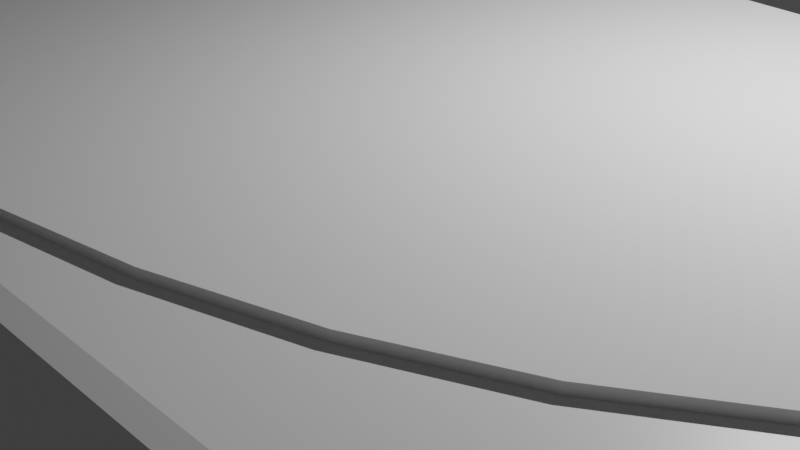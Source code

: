 # Source: rimokonnuntitled.blend  (saved by Blender 2.93.21; exported with 4.5.12 LTS)
import bpy
from mathutils import Matrix  # noqa: F401  (used for matrix-valued properties, if any)

bpy.ops.wm.read_factory_settings(use_empty=True)
scene = bpy.context.scene
scene.name = 'Scene'

# ---- collections
col_collection = bpy.data.collections.new('Collection'); scene.collection.children.link(col_collection)

# ---- materials (node trees are filled in below, after node groups)
mat_material = bpy.data.materials.new('Material')
mat_material.alpha_threshold = 0.0
mat_material.use_transparent_shadow = False
mat_material.line_color = (0.0, 0.0, 0.0, 1.0)

# ---- node groups
ng_auto_smooth = bpy.data.node_groups.new('Auto Smooth', 'GeometryNodeTree')
_s = ng_auto_smooth.interface.new_socket(name='Geometry', in_out='OUTPUT', socket_type='NodeSocketGeometry')
_s = ng_auto_smooth.interface.new_socket(name='Geometry', in_out='INPUT', socket_type='NodeSocketGeometry')
_s = ng_auto_smooth.interface.new_socket(name='Angle', in_out='INPUT', socket_type='NodeSocketFloat')
_s.subtype = 'ANGLE'
_s.min_value = 0.0
_s.max_value = 3.142
ng_auto_smooth.is_modifier = True
_N = ng_auto_smooth.nodes; _L = ng_auto_smooth.links
n0 = _N.new('NodeGroupOutput'); n0.name = 'Group Output'; n0.location = (480, -100)
n1 = _N.new('NodeGroupInput'); n1.name = 'Group Input'; n1.location = (-420, -300)
n2 = _N.new('NodeGroupInput'); n2.name = 'Group Input.001'; n2.location = (-60, -100)
n3 = _N.new('GeometryNodeSetShadeSmooth'); n3.name = 'Set Shade Smooth'; n3.location = (120, -100)
n3.domain = 'EDGE'
n4 = _N.new('GeometryNodeSetShadeSmooth'); n4.name = 'Set Shade Smooth.001'; n4.location = (300, -100)
n5 = _N.new('GeometryNodeInputMeshEdgeAngle'); n5.name = 'Edge Angle'; n5.location = (-420, -220)
n6 = _N.new('GeometryNodeInputEdgeSmooth'); n6.name = 'Is Edge Smooth'; n6.location = (-60, -160)
n7 = _N.new('GeometryNodeInputShadeSmooth'); n7.name = 'Is Face Smooth'; n7.location = (-240, -340)
n8 = _N.new('FunctionNodeBooleanMath'); n8.name = 'Boolean Math'; n8.location = (-60, -220)
n9 = _N.new('FunctionNodeCompare'); n9.name = 'Compare'; n9.location = (-240, -180)
n9.operation = 'LESS_EQUAL'
_L.new(n5.outputs[0], n9.inputs[0])
_L.new(n4.outputs[0], n0.inputs[0])
_L.new(n1.outputs[1], n9.inputs[1])
_L.new(n9.outputs[0], n8.inputs[0])
_L.new(n7.outputs[0], n8.inputs[1])
_L.new(n2.outputs[0], n3.inputs[0])
_L.new(n6.outputs[0], n3.inputs[1])
_L.new(n3.outputs[0], n4.inputs[0])
_L.new(n8.outputs[0], n3.inputs[2])
n0.is_active_output = True

# ---- material node trees
mat_material.use_nodes = True; mat_material.node_tree.nodes.clear()
_N = mat_material.node_tree.nodes; _L = mat_material.node_tree.links
n0 = _N.new('ShaderNodeOutputMaterial'); n0.name = 'Material Output'; n0.location = (300, 300)
n1 = _N.new('ShaderNodeBsdfPrincipled'); n1.name = 'Principled BSDF'; n1.location = (10, 300)
n1.distribution = 'GGX'
n1.subsurface_method = 'BURLEY'
n1.inputs[2].default_value = 0.4
n1.inputs[3].default_value = 1.45
n1.inputs[27].default_value = (0.0, 0.0, 0.0, 1.0)
n1.inputs[28].default_value = 1.0
_L.new(n1.outputs[0], n0.inputs[0])
n0.is_active_output = True

# ---- world
world_world = bpy.data.worlds.new('World'); scene.world = world_world
world_world.use_nodes = True; world_world.node_tree.nodes.clear()
_N = world_world.node_tree.nodes; _L = world_world.node_tree.links
n0 = _N.new('ShaderNodeOutputWorld'); n0.name = 'World Output'; n0.location = (300, 300)
n1 = _N.new('ShaderNodeBackground'); n1.name = 'Background'; n1.location = (10, 300)
n1.inputs[0].default_value = (0.05088, 0.05088, 0.05088, 1.0)
_L.new(n1.outputs[0], n0.inputs[0])
n0.is_active_output = True
world_world.color = (0.05088, 0.05088, 0.05088)
world_world.use_sun_shadow = False
world_world.sun_shadow_jitter_overblur = 0.0

# ---- cameras
cam_camera = bpy.data.cameras.new('Camera')
cam_camera.clip_end = 100.0
cam_camera.ortho_scale = 7.314

# ---- lights
light_light = bpy.data.lights.new('Light', 'POINT')
light_light.transmission_factor = 0.0
light_light.energy = 1000.0
light_light.shadow_soft_size = 0.1
light_light.shadow_maximum_resolution = 0.006
light_light.use_absolute_resolution = True

# ---- meshes
me_cube = bpy.data.meshes.new('Cube')
me_cube.from_pydata([(0.9604, 1.0, 0.9604), (0.9604, 0.9604, 1.0), (1.0, 0.9604, 0.9604), (0.9604, 0.9604, -1.0), (0.9604, 1.0, -0.9604), (1.0, 0.9604, -0.9604), (1.0, -0.9604, 0.9604), (0.9604, -0.9604, 1.0), (0.9604, -1.0, 0.9604), (1.0, -0.9604, -0.9604), (0.9604, -1.0, -0.9604), (0.9604, -0.9604, -1.0), (-0.9604, 1.0, 0.9604), (-1.0, 0.9604, 0.9604), (-0.9604, 0.9604, 1.0), (-1.0, 0.9604, -0.9604), (-0.9604, 1.0, -0.9604), (-0.9604, 0.9604, -1.0), (-1.0, -0.9604, 0.9604), (-0.9604, -1.0, 0.9604), (-0.9604, -0.9604, 1.0), (-0.9604, -0.9604, -1.0), (-0.9604, -1.0, -0.9604), (-1.0, -0.9604, -0.9604)], [], [(17, 3, 11, 21), (23, 18, 13, 15), (10, 8, 19, 22), (1, 14, 20, 7), (5, 2, 6, 9), (0, 1, 2), (3, 4, 5), (6, 7, 8), (9, 10, 11), (12, 13, 14), (15, 16, 17), (18, 19, 20), (21, 22, 23), (17, 21, 23, 15), (3, 17, 16, 4), (2, 5, 4, 0), (22, 19, 18, 23), (8, 10, 9, 6), (12, 16, 15, 13), (7, 20, 19, 8), (1, 7, 6, 2), (21, 11, 10, 22), (20, 14, 13, 18), (14, 1, 0, 12), (11, 3, 5, 9), (16, 12, 0, 4)])
me_cube.polygons.foreach_set('use_smooth', [True] * 26)
_uv = me_cube.uv_layers.new(name='UVMap')
_uv.uv.foreach_set('vector', [0.1299, 0.5049, 0.3701, 0.5049, 0.3701, 0.7451, 0.1299, 0.7451, 0.3799, 0.004946, 0.6201, 0.004946, 0.6201, 0.2451, 0.3799, 0.2451, 0.3799, 0.7549, 0.6201, 0.7549, 0.6201, 0.9951, 0.3799, 0.9951, 0.6299, 0.5049, 0.8701, 0.5049, 0.8701, 0.7451, 0.6299, 0.7451, 0.3799, 0.5049, 0.6201, 0.5049, 0.6201, 0.7451, 0.3799, 0.7451, 0.6201, 0.4951, 0.625, 0.4951, 0.6201, 0.5, 0.3701, 0.5049, 0.3701, 0.5, 0.375, 0.5049, 0.6201, 0.7451, 0.625, 0.7451, 0.6201, 0.75, 0.3799, 0.75, 0.375, 0.7549, 0.375, 0.7549, 0.6201, 0.25, 0.6201, 0.25, 0.625, 0.2451, 0.3799, 0.2451, 0.3799, 0.25, 0.375, 0.2451, 0.6201, 0.004946, 0.6201, 0.0, 0.625, 0.004946, 0.1299, 0.7451, 0.1299, 0.75, 0.125, 0.7451, 0.1299, 0.5049, 0.1299, 0.7451, 0.125, 0.7451, 0.125, 0.5049, 0.3701, 0.5049, 0.1299, 0.5049, 0.1299, 0.5, 0.3701, 0.5, 0.6201, 0.5049, 0.3799, 0.5049, 0.3799, 0.4951, 0.6201, 0.4951, 0.3799, 0.0, 0.6201, 0.0, 0.6201, 0.004946, 0.3799, 0.004946, 0.6201, 0.7549, 0.3799, 0.7549, 0.3799, 0.7451, 0.6201, 0.7451, 0.6201, 0.2549, 0.3799, 0.2549, 0.3799, 0.2451, 0.6201, 0.2451, 0.625, 0.7549, 0.625, 0.9951, 0.6201, 0.9951, 0.6201, 0.7549, 0.6299, 0.5049, 0.6299, 0.7451, 0.6201, 0.7451, 0.6201, 0.5049, 0.1299, 0.7451, 0.3701, 0.7451, 0.3701, 0.75, 0.1299, 0.75, 0.625, 0.004946, 0.625, 0.2451, 0.6201, 0.2451, 0.6201, 0.004946, 0.625, 0.2549, 0.625, 0.4951, 0.6201, 0.4951, 0.6201, 0.2549, 0.3701, 0.7451, 0.3701, 0.5049, 0.3799, 0.5049, 0.3799, 0.7451, 0.3799, 0.2549, 0.6201, 0.2549, 0.6201, 0.4951, 0.3799, 0.4951])
me_cube.materials.append(mat_material)
me_cube.use_remesh_preserve_volume = False
me_cube.use_remesh_preserve_attributes = False
me_cube.use_mirror_vertex_groups = False
me_cube.update()
me_x = bpy.data.meshes.new('立方体')
me_x.from_pydata([(-1.0, -1.0, -1.0), (-1.0, -1.0, 1.0), (-1.0, 0.3, -1.0), (-0.3, 0.3, -1.0), (-0.3, 0.9671, -1.0), (-0.2869, 1.0, -0.9814), (-0.2671, 1.0, -1.0), (-0.3004, 0.9869, -0.9814), (-0.2869, 1.0, 0.9687), (-0.3, 0.9672, 0.9687), (-0.2869, 0.9687, 1.0), (-0.2697, 1.002, 1.002), (-0.3004, 0.9687, 0.9869), (-0.2687, 0.9687, 1.0), (-0.2687, 1.0, 0.9869), (-0.3024, 1.002, 0.9697), (-0.3004, 0.9869, 0.9687), (-0.3024, 0.9697, 1.002), (-0.2687, 0.9869, 1.0), (-0.2672, 1.0, 0.9687), (-0.2776, -0.9869, -1.0), (-0.2687, -1.0, -0.9687), (-0.3004, -0.9869, -0.9776), (-0.3, -0.9687, -1.0), (-0.2641, -1.0, -0.9869), (-0.2869, -1.0, -0.9641), (-0.3004, -0.9869, 0.9687), (-0.2687, -1.0, 0.9687), (-0.2687, -0.9869, 1.0), (-0.3024, -0.9697, 1.002), (-0.2687, -1.0, 0.9869), (-0.2687, -0.9687, 1.0), (-0.3004, -0.9687, 0.9869), (-0.3024, -1.002, 0.9697), (-0.2869, -1.0, 0.9687), (-0.2697, -1.002, 1.002), (-0.2869, -0.9687, 1.0), (-0.3, -0.9687, 0.9687), (0.3187, 1.0, 0.9869), (0.3187, 0.9687, 1.0), (0.3504, 0.9687, 0.9869), (0.3524, 1.002, 0.9697), (0.3369, 0.9687, 1.0), (0.35, 0.9672, 0.9687), (0.3369, 1.0, 0.9687), (0.3197, 1.002, 1.002), (0.3187, 0.9869, 1.0), (0.3524, 0.9697, 1.002), (0.3504, 0.9869, 0.9687), (0.3172, 1.0, 0.9687), (0.3187, -1.0, -0.9869), (0.3187, -0.9687, -1.0), (0.3504, -0.9687, -0.9869), (0.3524, -1.002, -0.9697), (0.3369, -0.9687, -1.0), (0.35, -0.9687, -0.9687), (0.3369, -1.0, -0.9687), (0.3197, -1.002, -1.002), (0.3187, -0.9869, -1.0), (0.3524, -0.9697, -1.002), (0.3504, -0.9869, -0.9687), (0.3187, -1.0, -0.9687), (0.3171, 1.0, -1.0), (0.3504, 0.9869, -0.9814), (0.35, 0.9671, -1.0), (0.3369, 1.0, -0.9814), (0.3504, -0.9687, 0.9869), (0.3187, -0.9687, 1.0), (0.3187, -1.0, 0.9869), (0.3524, -1.002, 0.9697), (0.3187, -0.9869, 1.0), (0.3187, -1.0, 0.9687), (0.3504, -0.9869, 0.9687), (0.3524, -0.9697, 1.002), (0.3369, -0.9687, 1.0), (0.3197, -1.002, 1.002), (0.3369, -1.0, 0.9687), (0.35, -0.9687, 0.9687), (-0.9687, 0.2687, 1.0), (-0.9776, 0.3004, 0.9869), (-1.0, 0.2776, 0.9869), (-0.9641, 0.2869, 1.0), (-1.0, 0.3, 0.9687), (-0.9869, 0.2641, 1.0), (0.9869, 0.3004, -0.9687), (1.0, 0.2687, -0.9687), (0.9869, 0.2687, -1.0), (0.9697, 0.3024, -1.002), (1.0, 0.2687, -0.9869), (0.9687, 0.2658, -1.0), (0.9687, 0.3004, -0.9869), (1.002, 0.3024, -0.9697), (1.0, 0.2869, -0.9687), (1.002, 0.2697, -1.002), (0.9687, 0.2869, -1.0), (0.9687, 0.3, -0.9655), (1.0, 0.2869, 0.9687), (0.9687, 0.3, 0.9687), (0.9687, 0.2869, 1.0), (1.002, 0.2697, 1.002), (0.9687, 0.3004, 0.9869), (0.9687, 0.2687, 1.0), (1.0, 0.2687, 0.9869), (1.002, 0.3024, 0.9697), (0.9869, 0.3004, 0.9687), (0.9697, 0.3024, 1.002), (0.9869, 0.2687, 1.0), (1.0, 0.2687, 0.9687), (-0.2869, 0.3359, 1.0), (-0.3, 0.3, 0.9687), (-0.3359, 0.2869, 1.0), (-0.3, 0.3, 1.01), (-0.3224, 0.3004, 0.9869), (-0.3313, 0.2687, 1.0), (-0.2942, 0.2687, 1.0), (-0.2769, 0.3004, 0.9869), (-0.3058, 0.2687, 1.0), (-0.2687, 0.2687, 1.0), (-0.2687, 0.3058, 1.0), (-0.3058, 0.3058, 1.0), (-0.3004, 0.3224, 0.9869), (-0.3004, 0.2769, 0.9869), (-0.2687, 0.2942, 1.0), (-0.2687, 0.3313, 1.0), (0.3504, 0.3224, 0.9869), (0.3187, 0.3313, 1.0), (0.3187, 0.2942, 1.0), (0.3504, 0.2769, 0.9869), (0.3187, 0.3058, 1.0), (0.3187, 0.2687, 1.0), (0.3558, 0.2687, 1.0), (0.3558, 0.3058, 1.0), (0.3442, 0.2687, 1.0), (0.3813, 0.2687, 1.0), (0.3724, 0.3004, 0.9869), (0.3269, 0.3004, 0.9869), (0.3369, 0.3359, 1.0), (0.35, 0.3, 1.01), (0.3859, 0.2869, 1.0), (0.35, 0.3, 0.9687), (0.35, 0.3, -0.9653), (0.3686, 0.2869, -1.0), (0.35, 0.3, -1.014), (0.3686, 0.3004, -0.9869), (0.3496, 0.2657, -1.0), (0.3348, 0.3176, -0.9848), (0.315, 0.3, -1.0), (0.3635, 0.3, -1.0), (0.3348, 0.2824, -0.9848), (0.35, 0.335, -1.0), (-0.9776, -0.4019, -1.0), (-0.9687, -0.415, -0.9663), (-1.0, -0.4019, -0.9776), (-1.0, -0.3812, -1.0), (-0.9641, -0.4154, -0.9869), (-0.9869, -0.4154, -0.9641), (0.9869, -0.4154, 0.9687), (1.0, -0.3837, 0.9687), (0.9869, -0.3837, 1.0), (0.9697, -0.4174, 1.002), (1.0, -0.3837, 0.9869), (0.9687, -0.3837, 1.0), (0.9687, -0.4154, 0.9869), (1.002, -0.4174, 0.9697), (1.0, -0.4019, 0.9687), (1.002, -0.3847, 1.002), (0.9687, -0.4019, 1.0), (0.9687, -0.415, 0.9687), (-0.3004, -0.4374, 0.9869), (-0.2687, -0.4463, 1.0), (-0.2687, -0.4092, 1.0), (-0.3004, -0.3919, 0.9869), (-0.2687, -0.4208, 1.0), (-0.2687, -0.3837, 1.0), (-0.3058, -0.3837, 1.0), (-0.3058, -0.4208, 1.0), (-0.2942, -0.3837, 1.0), (-0.3313, -0.3837, 1.0), (-0.3224, -0.4154, 0.9869), (-0.2769, -0.4154, 0.9869), (-0.2869, -0.4509, 1.0), (-0.3, -0.415, 1.01), (-0.3359, -0.4019, 1.0), (-0.3, -0.415, 0.9687), (-0.3, -0.415, -0.9662), (-0.3186, -0.4019, -1.0), (-0.3, -0.415, -1.014), (-0.3186, -0.4154, -0.9869), (-0.3, -0.381, -1.0), (-0.2848, -0.4326, -0.9848), (-0.2658, -0.4146, -1.0), (-0.3135, -0.415, -1.0), (-0.2848, -0.3974, -0.9848), (-0.3, -0.449, -1.0), (0.3369, -0.4463, 1.0), (0.35, -0.4463, 0.9687), (0.3631, -0.4146, 0.9687), (0.35, -0.4126, 1.002), (0.3496, -0.4281, 0.9687), (0.3813, -0.415, 0.9687), (0.3813, -0.4019, 1.0), (0.3476, -0.415, 1.002), (0.3813, -0.4154, 0.9869), (0.3813, -0.3837, 1.0), (0.3442, -0.3837, 1.0), (0.3442, -0.4154, 0.9869), (0.3558, -0.3837, 1.0), (0.3187, -0.3837, 1.0), (0.3187, -0.4208, 1.0), (0.3558, -0.4208, 1.0), (0.3504, -0.4463, 0.9869), (0.3504, -0.4092, 0.9869), (0.3187, -0.4092, 1.0), (0.3187, -0.4463, 1.0), (0.3631, -0.4146, -0.9687), (0.35, -0.4463, -0.9687), (0.3369, -0.4337, -1.0), (0.3558, -0.3982, -0.9952), (0.3504, -0.4607, -0.9869), (0.3187, -0.3837, -1.0), (0.3957, -0.4154, -0.9869), (0.3784, -0.4434, -0.9726), (0.3496, -0.4281, -0.9687), (0.3332, -0.4208, -0.9952), (0.3687, -0.4019, -1.0), (0.3813, -0.415, -0.9687), (-0.9687, -0.4154, 0.9869), (-0.9687, -0.3837, 1.0), (-1.0, -0.3837, 0.9869), (-1.002, -0.4174, 0.9697), (-0.9869, -0.3837, 1.0), (-1.0, -0.3813, 0.9687), (-0.9869, -0.4154, 0.9687), (-0.9697, -0.4174, 1.002), (-0.9687, -0.4019, 1.0), (-1.002, -0.3847, 1.002), (-1.0, -0.4019, 0.9687), (-0.9687, -0.415, 0.9687), (0.9869, -0.3837, -1.0), (1.0, -0.3837, -0.9687), (0.9869, -0.4154, -0.9687), (0.9697, -0.4174, -1.002), (1.0, -0.4019, -0.9687), (0.9687, -0.415, -0.9687), (0.9687, -0.4019, -1.0), (1.002, -0.3847, -1.002), (1.0, -0.3837, -0.9869), (1.002, -0.4174, -0.9697), (0.9687, -0.4154, -0.9869), (0.9687, -0.3837, -1.0)], [(0, 1)], [(53, 57, 59), (29, 33, 35), (41, 45, 47), (6, 19, 49, 62), (11, 15, 17), (193, 190, 219, 51, 23), (90, 143, 141, 94), (164, 242, 240, 156), (127, 131, 135, 137), (2, 3, 188, 153), (185, 150, 154, 187), (104, 84, 92, 96), (99, 103, 105), (171, 175, 179, 181), (37, 183, 184, 193, 23), (153, 231, 82, 2), (111, 115, 119, 121), (210, 66, 74, 194), (24, 50, 58, 20), (3, 2, 82, 109), (139, 97, 95, 140), (10, 108, 120, 12), (68, 30, 28, 70), (40, 124, 136, 42), (216, 54, 52, 218), (228, 80, 83, 230), (246, 88, 86, 238), (134, 100, 98, 138), (114, 176, 174, 116), (130, 206, 204, 132), (3, 146, 144, 219, 190, 188), (200, 166, 162, 202), (170, 212, 208, 172), (197, 201, 205, 209, 211), (196, 214, 222, 198), (244, 224, 220, 248), (241, 245, 247), (180, 36, 32, 168), (213, 169, 31, 67), (61, 71, 27, 21), (4, 3, 109, 9), (39, 13, 123, 125), (34, 25, 22, 26), (55, 215, 195, 77), (69, 73, 75), (72, 60, 56, 76), (64, 43, 139, 140, 149), (79, 112, 110, 81), (239, 85, 107, 157), (14, 38, 46, 18), (44, 65, 63, 48), (102, 160, 158, 106), (129, 117, 173, 207), (113, 78, 227, 177), (144, 89, 249, 219), (101, 133, 203, 161), (118, 128, 126, 122), (142, 145, 147, 148), (237, 151, 184, 183), (199, 225, 243, 167), (232, 155, 152, 236), (234, 182, 178, 226), (186, 189, 191, 192), (229, 233, 235), (159, 163, 165), (217, 221, 223), (87, 91, 93), (16, 7, 5, 8), (8, 9, 10, 11), (12, 13, 14, 15), (16, 17, 18, 19), (20, 21, 22), (23, 24, 25), (26, 27, 28, 29), (30, 31, 32, 33), (34, 35, 36, 37), (38, 39, 40, 41), (42, 43, 44, 45), (46, 47, 48, 49), (50, 51, 52, 53), (54, 55, 56, 57), (58, 59, 60, 61), (66, 67, 68, 69), (70, 71, 72, 73), (74, 75, 76, 77), (78, 79, 80), (81, 82, 83), (84, 85, 86, 87), (88, 89, 90, 91), (92, 93, 94, 95), (96, 97, 98, 99), (100, 101, 102, 103), (104, 105, 106, 107), (108, 109, 110, 111), (112, 113, 114, 115), (116, 117, 118, 119), (120, 121, 122, 123), (124, 125, 126, 127), (128, 129, 130, 131), (132, 133, 134, 135), (136, 137, 138, 139), (140, 141, 142), (143, 144, 145), (150, 151, 152), (153, 154, 155), (156, 157, 158, 159), (160, 161, 162, 163), (164, 165, 166, 167), (168, 169, 170, 171), (172, 173, 174, 175), (176, 177, 178, 179), (180, 181, 182, 183), (184, 185, 186), (187, 188, 189), (194, 195, 196, 197), (198, 199, 200, 201), (202, 203, 204, 205), (206, 207, 208, 209), (210, 211, 212, 213), (214, 215, 216, 217), (218, 219, 220, 221), (222, 223, 224, 225), (226, 227, 228, 229), (230, 231, 232, 233), (234, 235, 236, 237), (238, 239, 240, 241), (242, 243, 244, 245), (246, 247, 248, 249), (16, 8, 11, 17), (10, 12, 15, 11), (14, 18, 17, 15), (34, 26, 29, 35), (28, 30, 33, 29), (32, 36, 35, 33), (46, 38, 41, 47), (40, 42, 45, 41), (44, 48, 47, 45), (58, 50, 53, 59), (52, 54, 57, 53), (56, 60, 59, 57), (74, 66, 69, 75), (68, 70, 73, 69), (72, 76, 75, 73), (92, 84, 87, 93), (86, 88, 91, 87), (90, 94, 93, 91), (104, 96, 99, 105), (98, 100, 103, 99), (102, 106, 105, 103), (120, 108, 111, 121), (110, 112, 115, 111), (114, 116, 119, 115), (118, 122, 121, 119), (136, 124, 127, 137), (126, 128, 131, 127), (130, 132, 135, 131), (134, 138, 137, 135), (149, 140, 142, 148), (141, 143, 145, 142), (144, 146, 147, 145), (146, 149, 148, 147), (164, 156, 159, 165), (158, 160, 163, 159), (162, 166, 165, 163), (180, 168, 171, 181), (170, 172, 175, 171), (174, 176, 179, 175), (178, 182, 181, 179), (193, 184, 186, 192), (185, 187, 189, 186), (188, 190, 191, 189), (190, 193, 192, 191), (210, 194, 197, 211), (196, 198, 201, 197), (200, 202, 205, 201), (204, 206, 209, 205), (208, 212, 211, 209), (222, 214, 217, 223), (216, 218, 221, 217), (220, 224, 223, 221), (234, 226, 229, 235), (228, 230, 233, 229), (232, 236, 235, 233), (246, 238, 241, 247), (240, 242, 245, 241), (244, 248, 247, 245), (67, 31, 30, 68), (27, 71, 70, 28), (183, 37, 36, 180), (31, 169, 168, 32), (37, 23, 25, 34), (24, 20, 22, 25), (21, 27, 26, 22), (19, 6, 7, 16), (6, 4, 5, 7), (4, 9, 8, 5), (13, 39, 38, 14), (49, 19, 18, 46), (23, 51, 50, 24), (61, 21, 20, 58), (71, 61, 60, 72), (55, 77, 76, 56), (213, 67, 66, 210), (77, 195, 194, 74), (215, 55, 54, 216), (51, 219, 218, 52), (43, 64, 65, 44), (64, 62, 63, 65), (62, 49, 48, 63), (227, 78, 80, 228), (79, 81, 83, 80), (82, 231, 230, 83), (249, 89, 88, 246), (85, 239, 238, 86), (9, 109, 108, 10), (123, 13, 12, 120), (39, 125, 124, 40), (139, 43, 42, 136), (133, 101, 100, 134), (97, 139, 138, 98), (117, 129, 128, 118), (125, 123, 122, 126), (78, 113, 112, 79), (109, 82, 81, 110), (89, 144, 143, 90), (140, 95, 94, 141), (101, 161, 160, 102), (157, 107, 106, 158), (113, 177, 176, 114), (173, 117, 116, 174), (129, 207, 206, 130), (203, 133, 132, 204), (231, 153, 155, 232), (154, 150, 152, 155), (151, 237, 236, 152), (199, 167, 166, 200), (161, 203, 202, 162), (184, 151, 150, 185), (153, 188, 187, 154), (169, 213, 212, 170), (207, 173, 172, 208), (237, 183, 182, 234), (177, 227, 226, 178), (243, 225, 224, 244), (219, 249, 248, 220), (167, 243, 242, 164), (239, 157, 156, 240), (195, 215, 214, 196), (225, 199, 198, 222), (107, 85, 84, 104), (95, 97, 96, 92), (4, 6, 62, 64, 149, 146, 3)])
me_x.polygons.foreach_set('use_smooth', [True] * 252)
_uv = me_x.uv_layers.new(name='UVマップ')
_uv.uv.foreach_set('vector', [0.3, 0.7522, 0.2933, 0.7481, 0.2933, 0.7481, 0.6253, 0.9128, 0.6212, 0.9128, 0.6253, 0.9087, 0.7059, 0.4997, 0.71, 0.4997, 0.7059, 0.5038, 0.375, 0.3416, 0.6211, 0.3416, 0.6211, 0.4146, 0.375, 0.4146, 0.7856, 0.4997, 0.7856, 0.4997, 0.7897, 0.5038, 0.2125, 0.6811, 0.2168, 0.6768, 0.2898, 0.673, 0.2898, 0.7461, 0.2125, 0.7461, 0.373, 0.5875, 0.2988, 0.5875, 0.296, 0.5891, 0.371, 0.5891, 0.621, 0.6752, 0.379, 0.6752, 0.3776, 0.6769, 0.6224, 0.6769, 0.7056, 0.5895, 0.7038, 0.5875, 0.7086, 0.5865, 0.7066, 0.5883, 0.125, 0.5875, 0.2125, 0.5875, 0.2125, 0.6726, 0.125, 0.6727, 0.2101, 0.6752, 0.1277, 0.6752, 0.1341, 0.6769, 0.214, 0.6769, 0.6224, 0.5875, 0.3776, 0.5875, 0.379, 0.5891, 0.621, 0.5891, 0.6254, 0.5913, 0.6206, 0.5872, 0.6288, 0.5872, 0.7871, 0.6768, 0.7874, 0.6769, 0.7856, 0.6783, 0.7865, 0.6772, 0.6284, 0.8999, 0.7785, 0.6769, 0.2222, 0.6769, 0.2219, 0.6906, 0.3663, 0.8999, 0.375, 0.07734, 0.6211, 0.07733, 0.6211, 0.1625, 0.375, 0.1625, 0.7861, 0.5883, 0.786, 0.5865, 0.784, 0.5875, 0.789, 0.5895, 0.7035, 0.6808, 0.7035, 0.7461, 0.708, 0.7461, 0.708, 0.6808, 0.3766, 0.908, 0.3766, 0.8352, 0.375, 0.8352, 0.375, 0.9097, 0.2125, 0.5875, 0.375, 0.1625, 0.8672, 0.5808, 0.7785, 0.5875, 0.6998, 0.5875, 0.6243, 0.5875, 0.3761, 0.5875, 0.3009, 0.5875, 0.786, 0.5039, 0.786, 0.583, 0.7838, 0.5847, 0.7838, 0.5039, 0.6234, 0.8352, 0.6234, 0.9086, 0.625, 0.9086, 0.625, 0.8352, 0.7035, 0.5039, 0.7035, 0.5847, 0.708, 0.583, 0.708, 0.5039, 0.292, 0.6792, 0.292, 0.7461, 0.2965, 0.7461, 0.2965, 0.6826, 0.875, 0.673, 0.875, 0.5903, 0.8734, 0.592, 0.8734, 0.673, 0.3767, 0.673, 0.3767, 0.5914, 0.3733, 0.5914, 0.3733, 0.673, 0.7008, 0.5875, 0.627, 0.5875, 0.629, 0.5891, 0.7018, 0.5891, 0.7868, 0.5914, 0.7868, 0.673, 0.7882, 0.673, 0.7882, 0.5914, 0.7055, 0.5914, 0.7055, 0.673, 0.707, 0.673, 0.707, 0.5914, 0.2125, 0.5875, 0.2894, 0.5875, 0.2937, 0.5918, 0.2898, 0.673, 0.2168, 0.6768, 0.2125, 0.6726, 0.7024, 0.6752, 0.629, 0.6752, 0.627, 0.6769, 0.6999, 0.6769, 0.7836, 0.6761, 0.7102, 0.6761, 0.7102, 0.6776, 0.7836, 0.6776, 0.706, 0.6763, 0.7063, 0.6766, 0.7055, 0.6773, 0.7044, 0.6772, 0.7047, 0.6766, 0.6984, 0.6768, 0.3016, 0.6768, 0.3002, 0.6785, 0.6998, 0.6785, 0.371, 0.6752, 0.296, 0.6752, 0.3019, 0.6769, 0.373, 0.6769, 0.3712, 0.6772, 0.3746, 0.6731, 0.3794, 0.6772, 0.7859, 0.6814, 0.7859, 0.7461, 0.7875, 0.7461, 0.7875, 0.6797, 0.7102, 0.6808, 0.7836, 0.6808, 0.7836, 0.7461, 0.7102, 0.7461, 0.3789, 0.8352, 0.6211, 0.8352, 0.6211, 0.9086, 0.3789, 0.9086, 0.2125, 0.5041, 0.2125, 0.5875, 0.7785, 0.5875, 0.7785, 0.5041, 0.7102, 0.5039, 0.7836, 0.5039, 0.7836, 0.5836, 0.7102, 0.5836, 0.621, 0.911, 0.3796, 0.911, 0.3742, 0.9073, 0.6241, 0.9073, 0.3002, 0.7461, 0.3002, 0.6808, 0.6998, 0.6808, 0.6998, 0.7461, 0.6231, 0.8309, 0.6231, 0.8309, 0.6272, 0.835, 0.6211, 0.8312, 0.3789, 0.8312, 0.3789, 0.8329, 0.6211, 0.8329, 0.2937, 0.5041, 0.6998, 0.5041, 0.6998, 0.5875, 0.3009, 0.5875, 0.2938, 0.5831, 0.8689, 0.5848, 0.7865, 0.5874, 0.7921, 0.5891, 0.8706, 0.5892, 0.3789, 0.673, 0.3789, 0.5914, 0.6211, 0.5914, 0.6211, 0.673, 0.7836, 0.5, 0.7102, 0.5, 0.7102, 0.5016, 0.7836, 0.5016, 0.6998, 0.5, 0.2976, 0.5, 0.2976, 0.5016, 0.6998, 0.5016, 0.6233, 0.5914, 0.6233, 0.673, 0.6267, 0.673, 0.6267, 0.5914, 0.7102, 0.5914, 0.7836, 0.5914, 0.7836, 0.673, 0.7102, 0.673, 0.7914, 0.5914, 0.8711, 0.5914, 0.8711, 0.673, 0.7914, 0.673, 0.2937, 0.5918, 0.3711, 0.5918, 0.3711, 0.673, 0.2898, 0.673, 0.6289, 0.5914, 0.7023, 0.5914, 0.7023, 0.673, 0.6289, 0.673, 0.7836, 0.5868, 0.7102, 0.5868, 0.7102, 0.5882, 0.7836, 0.5882, 0.292, 0.5875, 0.2937, 0.5856, 0.2965, 0.5875, 0.2938, 0.5878, 0.8601, 0.6769, 0.1408, 0.6769, 0.2222, 0.6769, 0.7785, 0.6769, 0.6965, 0.6769, 0.3035, 0.6769, 0.3757, 0.6769, 0.6243, 0.6769, 0.8619, 0.6769, 0.1398, 0.6769, 0.1333, 0.6769, 0.8633, 0.6769, 0.8712, 0.6752, 0.7921, 0.6752, 0.7865, 0.6769, 0.8665, 0.6769, 0.2125, 0.6769, 0.2125, 0.6772, 0.2125, 0.6769, 0.2125, 0.675, 0.8753, 0.6772, 0.8712, 0.6772, 0.8753, 0.6731, 0.6288, 0.6772, 0.6206, 0.6772, 0.6254, 0.6731, 0.2952, 0.6748, 0.3027, 0.6804, 0.2928, 0.6776, 0.3712, 0.5872, 0.3794, 0.5872, 0.3746, 0.5913, 0.7785, 0.5016, 0.2178, 0.5016, 0.2178, 0.5, 0.7785, 0.5, 0.7785, 0.5, 0.7785, 0.5016, 0.7838, 0.5016, 0.7838, 0.5, 0.7838, 0.5039, 0.7859, 0.5039, 0.7859, 0.5016, 0.7838, 0.5016, 0.7785, 0.5016, 0.7838, 0.5016, 0.7838, 0.5, 0.7785, 0.5, 0.375, 0.9097, 0.3766, 0.9086, 0.3759, 0.9116, 0.3738, 0.9125, 0.375, 0.908, 0.3766, 0.9109, 0.6241, 0.9073, 0.6211, 0.9109, 0.6234, 0.9109, 0.6264, 0.9074, 0.6241, 0.9094, 0.625, 0.9109, 0.6234, 0.9125, 0.6234, 0.9125, 0.621, 0.911, 0.6234, 0.9109, 0.6264, 0.9074, 0.624, 0.9074, 0.7102, 0.5, 0.7102, 0.5039, 0.7035, 0.5039, 0.7059, 0.4997, 0.7063, 0.5019, 0.6998, 0.5016, 0.6998, 0.5016, 0.7036, 0.5, 0.7063, 0.4997, 0.7036, 0.5016, 0.6998, 0.5, 0.6998, 0.5, 0.3766, 0.8352, 0.375, 0.8352, 0.375, 0.8328, 0.3766, 0.8328, 0.2924, 0.7476, 0.2964, 0.75, 0.2964, 0.75, 0.2964, 0.75, 0.375, 0.8352, 0.375, 0.8328, 0.3766, 0.8328, 0.3766, 0.8352, 0.6253, 0.8312, 0.625, 0.8352, 0.625, 0.8352, 0.6234, 0.8328, 0.625, 0.8352, 0.6211, 0.8352, 0.6211, 0.8312, 0.6231, 0.8309, 0.625, 0.8309, 0.6234, 0.8328, 0.6211, 0.8313, 0.6211, 0.8313, 0.8722, 0.5914, 0.8741, 0.5884, 0.8741, 0.5884, 0.8719, 0.5891, 0.875, 0.5875, 0.875, 0.592, 0.3776, 0.5875, 0.3789, 0.5914, 0.3733, 0.5914, 0.3712, 0.5872, 0.3767, 0.5914, 0.3711, 0.5918, 0.373, 0.5875, 0.3794, 0.5872, 0.379, 0.5891, 0.3746, 0.5913, 0.371, 0.5891, 0.3761, 0.5875, 0.621, 0.5891, 0.6243, 0.5875, 0.629, 0.5891, 0.6254, 0.5913, 0.627, 0.5875, 0.6289, 0.5914, 0.6233, 0.5914, 0.6206, 0.5872, 0.6224, 0.5875, 0.6288, 0.5872, 0.6267, 0.5914, 0.6211, 0.5914, 0.786, 0.583, 0.7785, 0.5875, 0.7921, 0.5891, 0.7861, 0.5883, 0.7865, 0.5874, 0.7914, 0.5914, 0.7868, 0.5914, 0.786, 0.5865, 0.7882, 0.5914, 0.7836, 0.5914, 0.7836, 0.5868, 0.784, 0.5875, 0.7838, 0.5847, 0.789, 0.5895, 0.7836, 0.5882, 0.7836, 0.5836, 0.7035, 0.5847, 0.7102, 0.5836, 0.7102, 0.5882, 0.7056, 0.5895, 0.7102, 0.5868, 0.7102, 0.5914, 0.7055, 0.5914, 0.7038, 0.5875, 0.707, 0.5914, 0.7023, 0.5914, 0.7008, 0.5875, 0.7086, 0.5865, 0.708, 0.583, 0.7066, 0.5883, 0.7018, 0.5891, 0.6998, 0.5875, 0.3009, 0.5875, 0.296, 0.5891, 0.292, 0.5875, 0.2988, 0.5875, 0.2937, 0.5918, 0.2937, 0.5856, 0.1277, 0.6752, 0.1408, 0.6769, 0.1333, 0.6769, 0.1213, 0.674, 0.1295, 0.6753, 0.1311, 0.6769, 0.6224, 0.6769, 0.6211, 0.673, 0.6267, 0.673, 0.6288, 0.6772, 0.6233, 0.673, 0.6289, 0.673, 0.627, 0.6769, 0.6206, 0.6772, 0.621, 0.6752, 0.6254, 0.6731, 0.629, 0.6752, 0.6243, 0.6769, 0.7875, 0.6797, 0.7836, 0.6808, 0.7836, 0.6761, 0.7871, 0.6768, 0.7836, 0.6776, 0.7836, 0.673, 0.7882, 0.673, 0.7874, 0.6769, 0.7895, 0.6741, 0.7914, 0.6753, 0.7868, 0.676, 0.7838, 0.6769, 0.7789, 0.6783, 0.787, 0.6759, 0.7883, 0.6769, 0.7838, 0.6769, 0.2192, 0.6782, 0.2139, 0.6769, 0.2125, 0.6753, 0.214, 0.6769, 0.2125, 0.6753, 0.2162, 0.6769, 0.708, 0.6808, 0.6998, 0.6808, 0.6984, 0.6768, 0.706, 0.6763, 0.6998, 0.6785, 0.6965, 0.6769, 0.7024, 0.6752, 0.7063, 0.6766, 0.6999, 0.6769, 0.7023, 0.673, 0.707, 0.673, 0.7055, 0.6773, 0.7055, 0.673, 0.7102, 0.673, 0.7102, 0.6776, 0.7044, 0.6772, 0.7035, 0.6808, 0.7047, 0.6766, 0.7102, 0.6761, 0.7102, 0.6808, 0.3016, 0.6768, 0.3002, 0.6808, 0.292, 0.6792, 0.2952, 0.6748, 0.2965, 0.6826, 0.2898, 0.673, 0.3019, 0.6769, 0.3027, 0.6804, 0.3002, 0.6785, 0.2928, 0.6776, 0.296, 0.6752, 0.3035, 0.6769, 0.8719, 0.6777, 0.8734, 0.6753, 0.875, 0.6753, 0.8734, 0.6769, 0.8754, 0.6769, 0.8633, 0.6769, 0.8633, 0.6769, 0.8689, 0.6769, 0.8736, 0.6769, 0.8702, 0.6769, 0.862, 0.6769, 0.862, 0.6769, 0.3733, 0.673, 0.3789, 0.673, 0.3776, 0.6769, 0.3712, 0.6772, 0.379, 0.6752, 0.3757, 0.6769, 0.371, 0.6752, 0.3746, 0.6731, 0.3767, 0.673, 0.3794, 0.6772, 0.373, 0.6769, 0.3711, 0.673, 0.7785, 0.5016, 0.7785, 0.5, 0.7838, 0.5, 0.7838, 0.5016, 0.786, 0.5039, 0.7838, 0.5039, 0.7838, 0.5016, 0.7859, 0.5016, 0.7836, 0.5, 0.7836, 0.5016, 0.7897, 0.5038, 0.7856, 0.4997, 0.621, 0.911, 0.6241, 0.9073, 0.6264, 0.9074, 0.6234, 0.9109, 0.625, 0.9086, 0.6234, 0.9086, 0.6212, 0.9128, 0.6253, 0.9128, 0.6234, 0.9125, 0.625, 0.9109, 0.6253, 0.9087, 0.6212, 0.9128, 0.7102, 0.5016, 0.7102, 0.5, 0.7059, 0.4997, 0.7059, 0.5038, 0.7035, 0.5039, 0.708, 0.5039, 0.71, 0.4997, 0.7059, 0.4997, 0.6998, 0.5, 0.6998, 0.5016, 0.7036, 0.5016, 0.7036, 0.5, 0.375, 0.8352, 0.3766, 0.8352, 0.3766, 0.8328, 0.375, 0.8328, 0.2965, 0.7461, 0.292, 0.7461, 0.2933, 0.7481, 0.3, 0.7522, 0.2964, 0.75, 0.2964, 0.75, 0.2933, 0.7481, 0.2933, 0.7481, 0.625, 0.8328, 0.6234, 0.8313, 0.6231, 0.8309, 0.6272, 0.835, 0.6234, 0.8352, 0.625, 0.8352, 0.6231, 0.8309, 0.6231, 0.8309, 0.6211, 0.8312, 0.6211, 0.8329, 0.6272, 0.835, 0.6231, 0.8309, 0.379, 0.5891, 0.3776, 0.5875, 0.3712, 0.5872, 0.3746, 0.5913, 0.3733, 0.5914, 0.3767, 0.5914, 0.3794, 0.5872, 0.3712, 0.5872, 0.373, 0.5875, 0.371, 0.5891, 0.3746, 0.5913, 0.3794, 0.5872, 0.6224, 0.5875, 0.621, 0.5891, 0.6254, 0.5913, 0.6288, 0.5872, 0.629, 0.5891, 0.627, 0.5875, 0.6206, 0.5872, 0.6254, 0.5913, 0.6233, 0.5914, 0.6267, 0.5914, 0.6288, 0.5872, 0.6206, 0.5872, 0.7838, 0.5847, 0.786, 0.583, 0.7861, 0.5883, 0.789, 0.5895, 0.7921, 0.5891, 0.7865, 0.5874, 0.786, 0.5865, 0.7861, 0.5883, 0.7868, 0.5914, 0.7882, 0.5914, 0.784, 0.5875, 0.786, 0.5865, 0.7836, 0.5868, 0.7836, 0.5882, 0.789, 0.5895, 0.784, 0.5875, 0.708, 0.583, 0.7035, 0.5847, 0.7056, 0.5895, 0.7066, 0.5883, 0.7102, 0.5882, 0.7102, 0.5868, 0.7038, 0.5875, 0.7056, 0.5895, 0.7055, 0.5914, 0.707, 0.5914, 0.7086, 0.5865, 0.7038, 0.5875, 0.7008, 0.5875, 0.7018, 0.5891, 0.7066, 0.5883, 0.7086, 0.5865, 0.2938, 0.5831, 0.3009, 0.5875, 0.292, 0.5875, 0.2938, 0.5878, 0.296, 0.5891, 0.2988, 0.5875, 0.2937, 0.5856, 0.292, 0.5875, 0.2937, 0.5918, 0.2894, 0.5875, 0.2965, 0.5875, 0.2937, 0.5856, 0.2894, 0.5875, 0.2937, 0.5831, 0.2938, 0.5878, 0.2965, 0.5875, 0.621, 0.6752, 0.6224, 0.6769, 0.6288, 0.6772, 0.6254, 0.6731, 0.6267, 0.673, 0.6233, 0.673, 0.6206, 0.6772, 0.6288, 0.6772, 0.627, 0.6769, 0.629, 0.6752, 0.6254, 0.6731, 0.6206, 0.6772, 0.7859, 0.6814, 0.7875, 0.6797, 0.7871, 0.6768, 0.7865, 0.6772, 0.7836, 0.6761, 0.7836, 0.6776, 0.7874, 0.6769, 0.7871, 0.6768, 0.7882, 0.673, 0.7868, 0.673, 0.7856, 0.6783, 0.7874, 0.6769, 0.7865, 0.6769, 0.7921, 0.6752, 0.787, 0.6759, 0.7838, 0.6769, 0.2125, 0.6769, 0.2125, 0.6769, 0.2125, 0.6769, 0.2125, 0.675, 0.2101, 0.6752, 0.214, 0.6769, 0.2162, 0.6769, 0.2125, 0.6753, 0.2125, 0.6726, 0.2168, 0.6768, 0.2125, 0.6769, 0.2125, 0.6772, 0.2168, 0.6768, 0.2125, 0.6811, 0.2125, 0.675, 0.2125, 0.6769, 0.7035, 0.6808, 0.708, 0.6808, 0.706, 0.6763, 0.7047, 0.6766, 0.6984, 0.6768, 0.6998, 0.6785, 0.7063, 0.6766, 0.706, 0.6763, 0.7024, 0.6752, 0.6999, 0.6769, 0.7055, 0.6773, 0.7063, 0.6766, 0.707, 0.673, 0.7055, 0.673, 0.7044, 0.6772, 0.7055, 0.6773, 0.7102, 0.6776, 0.7102, 0.6761, 0.7047, 0.6766, 0.7044, 0.6772, 0.3002, 0.6785, 0.3016, 0.6768, 0.2952, 0.6748, 0.2928, 0.6776, 0.292, 0.6792, 0.2965, 0.6826, 0.3027, 0.6804, 0.2952, 0.6748, 0.3019, 0.6769, 0.296, 0.6752, 0.2928, 0.6776, 0.3027, 0.6804, 0.8734, 0.6753, 0.8734, 0.6769, 0.8753, 0.6772, 0.8753, 0.6731, 0.875, 0.673, 0.8734, 0.673, 0.8712, 0.6772, 0.8753, 0.6772, 0.8619, 0.6769, 0.8633, 0.6769, 0.8702, 0.6769, 0.8689, 0.6769, 0.3767, 0.673, 0.3733, 0.673, 0.3712, 0.6772, 0.3794, 0.6772, 0.3776, 0.6769, 0.379, 0.6752, 0.3746, 0.6731, 0.3712, 0.6772, 0.371, 0.6752, 0.373, 0.6769, 0.3794, 0.6772, 0.3746, 0.6731, 0.625, 0.8352, 0.625, 0.9086, 0.6234, 0.9086, 0.6234, 0.8352, 0.6211, 0.9086, 0.6211, 0.8352, 0.625, 0.8352, 0.625, 0.9086, 0.7875, 0.6769, 0.7875, 0.7461, 0.7859, 0.7461, 0.7859, 0.6814, 0.7836, 0.7461, 0.7836, 0.6808, 0.7875, 0.6797, 0.7875, 0.7461, 0.6284, 0.8999, 0.3663, 0.8999, 0.3796, 0.911, 0.621, 0.911, 0.3766, 0.908, 0.375, 0.9097, 0.3759, 0.9116, 0.3766, 0.9109, 0.3789, 0.9086, 0.6211, 0.9086, 0.6241, 0.9073, 0.3742, 0.9073, 0.7785, 0.5, 0.2125, 0.5, 0.2178, 0.5016, 0.7785, 0.5016, 0.2166, 0.5, 0.2125, 0.5041, 0.2178, 0.5, 0.2178, 0.5016, 0.2125, 0.5041, 0.7785, 0.5041, 0.7785, 0.5, 0.2178, 0.5, 0.7836, 0.5039, 0.7102, 0.5039, 0.7102, 0.5, 0.7836, 0.5, 0.7104, 0.5, 0.7834, 0.5, 0.7836, 0.5016, 0.7102, 0.5016, 0.375, 0.9125, 0.375, 0.8352, 0.3766, 0.8352, 0.3766, 0.908, 0.3789, 0.8352, 0.3789, 0.9086, 0.375, 0.9097, 0.375, 0.8352, 0.6211, 0.8352, 0.3789, 0.8352, 0.3789, 0.8312, 0.6211, 0.8312, 0.3789, 0.8313, 0.6211, 0.8313, 0.6211, 0.8329, 0.3789, 0.8329, 0.7102, 0.6808, 0.7102, 0.7461, 0.7035, 0.7461, 0.7035, 0.6808, 0.6998, 0.7461, 0.6998, 0.6808, 0.708, 0.6808, 0.708, 0.7461, 0.3002, 0.6808, 0.3002, 0.7461, 0.292, 0.7461, 0.292, 0.6792, 0.2898, 0.7461, 0.2898, 0.673, 0.2965, 0.6826, 0.2965, 0.7461, 0.6998, 0.5041, 0.2937, 0.5041, 0.2976, 0.5, 0.6998, 0.5, 0.2937, 0.5041, 0.2896, 0.5, 0.2976, 0.5016, 0.2976, 0.5, 0.2937, 0.5, 0.6998, 0.5, 0.6998, 0.5016, 0.2976, 0.5016, 0.8711, 0.673, 0.8711, 0.5914, 0.875, 0.5903, 0.875, 0.673, 0.8741, 0.5884, 0.8734, 0.5891, 0.8734, 0.592, 0.875, 0.5903, 0.875, 0.5875, 0.875, 0.6727, 0.8734, 0.673, 0.8734, 0.592, 0.3711, 0.673, 0.3711, 0.5918, 0.3767, 0.5914, 0.3767, 0.673, 0.3789, 0.5914, 0.3789, 0.673, 0.3733, 0.673, 0.3733, 0.5914, 0.7785, 0.5041, 0.7785, 0.5875, 0.786, 0.583, 0.786, 0.5039, 0.7836, 0.5836, 0.7836, 0.5039, 0.7838, 0.5039, 0.7838, 0.5847, 0.7102, 0.5039, 0.7102, 0.5836, 0.7035, 0.5847, 0.7035, 0.5039, 0.6998, 0.5875, 0.6998, 0.5041, 0.708, 0.5039, 0.708, 0.583, 0.7023, 0.5914, 0.6289, 0.5914, 0.627, 0.5875, 0.7008, 0.5875, 0.6243, 0.5875, 0.6998, 0.5875, 0.7018, 0.5891, 0.629, 0.5891, 0.7836, 0.5914, 0.7102, 0.5914, 0.7102, 0.5868, 0.7836, 0.5868, 0.7102, 0.5836, 0.7836, 0.5836, 0.7836, 0.5882, 0.7102, 0.5882, 0.8711, 0.5914, 0.7914, 0.5914, 0.7865, 0.5874, 0.8689, 0.5848, 0.7785, 0.5875, 0.8672, 0.5808, 0.8706, 0.5892, 0.7921, 0.5891, 0.3711, 0.5918, 0.2937, 0.5918, 0.2988, 0.5875, 0.373, 0.5875, 0.3009, 0.5875, 0.3761, 0.5875, 0.371, 0.5891, 0.296, 0.5891, 0.6289, 0.5914, 0.6289, 0.673, 0.6233, 0.673, 0.6233, 0.5914, 0.6211, 0.673, 0.6211, 0.5914, 0.6267, 0.5914, 0.6267, 0.673, 0.7914, 0.5914, 0.7914, 0.673, 0.7868, 0.673, 0.7868, 0.5914, 0.7836, 0.673, 0.7836, 0.5914, 0.7882, 0.5914, 0.7882, 0.673, 0.7102, 0.5914, 0.7102, 0.673, 0.7055, 0.673, 0.7055, 0.5914, 0.7023, 0.673, 0.7023, 0.5914, 0.707, 0.5914, 0.707, 0.673, 0.8633, 0.6769, 0.125, 0.6769, 0.1398, 0.6769, 0.8619, 0.6769, 0.1341, 0.6769, 0.1277, 0.6752, 0.1333, 0.6769, 0.1398, 0.6769, 0.1408, 0.6769, 0.8601, 0.6769, 0.8633, 0.6769, 0.1333, 0.6769, 0.6965, 0.6769, 0.6243, 0.6769, 0.629, 0.6752, 0.7024, 0.6752, 0.6289, 0.673, 0.7023, 0.673, 0.6999, 0.6769, 0.627, 0.6769, 0.2222, 0.6769, 0.1408, 0.6769, 0.1277, 0.6752, 0.2101, 0.6752, 0.125, 0.6727, 0.2125, 0.6726, 0.214, 0.6769, 0.1341, 0.6769, 0.7836, 0.6808, 0.7102, 0.6808, 0.7102, 0.6761, 0.7836, 0.6761, 0.7102, 0.673, 0.7836, 0.673, 0.7836, 0.6776, 0.7102, 0.6776, 0.8601, 0.6769, 0.7785, 0.6769, 0.7921, 0.6752, 0.8712, 0.6752, 0.7914, 0.673, 0.8711, 0.673, 0.8665, 0.6769, 0.7865, 0.6769, 0.3757, 0.6769, 0.3035, 0.6769, 0.296, 0.6752, 0.371, 0.6752, 0.2898, 0.673, 0.3711, 0.673, 0.373, 0.6769, 0.3019, 0.6769, 0.6243, 0.6769, 0.3757, 0.6769, 0.379, 0.6752, 0.621, 0.6752, 0.3789, 0.673, 0.6211, 0.673, 0.6224, 0.6769, 0.3776, 0.6769, 0.6998, 0.6808, 0.3002, 0.6808, 0.3016, 0.6768, 0.6984, 0.6768, 0.3035, 0.6769, 0.6965, 0.6769, 0.6998, 0.6785, 0.3002, 0.6785, 0.6211, 0.5914, 0.3789, 0.5914, 0.3776, 0.5875, 0.6224, 0.5875, 0.3761, 0.5875, 0.6243, 0.5875, 0.621, 0.5891, 0.379, 0.5891, 0.2125, 0.5041, 0.2166, 0.5, 0.2896, 0.5, 0.2937, 0.5041, 0.2937, 0.5831, 0.2894, 0.5875, 0.2125, 0.5875])
me_x.use_remesh_fix_poles = True
me_x.use_remesh_preserve_attributes = False
me_x.update()
me_x_1 = bpy.data.meshes.new('円柱')
me_x_1.from_pydata([(0.0, 1.0, -1.0), (0.0, 1.0, 1.0), (0.1951, 0.9808, -1.0), (0.1951, 0.9808, 1.0), (0.3827, 0.9239, -1.0), (0.3827, 0.9239, 1.0), (0.5556, 0.8315, -1.0), (0.5556, 0.8315, 1.0), (0.7071, 0.7071, -1.0), (0.7071, 0.7071, 1.0), (0.8315, 0.5556, -1.0), (0.8315, 0.5556, 1.0), (0.9239, 0.3827, -1.0), (0.9239, 0.3827, 1.0), (0.9808, 0.1951, -1.0), (0.9808, 0.1951, 1.0), (1.0, -4.371e-08, -1.0), (1.0, -4.371e-08, 1.0), (0.9808, -0.1951, -1.0), (0.9808, -0.1951, 1.0), (0.9239, -0.3827, -1.0), (0.9239, -0.3827, 1.0), (0.8315, -0.5556, -1.0), (0.8315, -0.5556, 1.0), (0.7071, -0.7071, -1.0), (0.7071, -0.7071, 1.0), (0.5556, -0.8315, -1.0), (0.5556, -0.8315, 1.0), (0.3827, -0.9239, -1.0), (0.3827, -0.9239, 1.0), (0.1951, -0.9808, -1.0), (0.1951, -0.9808, 1.0), (-8.742e-08, -1.0, -1.0), (-8.742e-08, -1.0, 1.0), (-0.1951, -0.9808, -1.0), (-0.1951, -0.9808, 1.0), (-0.3827, -0.9239, -1.0), (-0.3827, -0.9239, 1.0), (-0.5556, -0.8315, -1.0), (-0.5556, -0.8315, 1.0), (-0.7071, -0.7071, -1.0), (-0.7071, -0.7071, 1.0), (-0.8315, -0.5556, -1.0), (-0.8315, -0.5556, 1.0), (-0.9239, -0.3827, -1.0), (-0.9239, -0.3827, 1.0), (-0.9808, -0.1951, -1.0), (-0.9808, -0.1951, 1.0), (-1.0, 1.192e-08, -1.0), (-1.0, 1.192e-08, 1.0), (-0.9808, 0.1951, -1.0), (-0.9808, 0.1951, 1.0), (-0.9239, 0.3827, -1.0), (-0.9239, 0.3827, 1.0), (-0.8315, 0.5556, -1.0), (-0.8315, 0.5556, 1.0), (-0.7071, 0.7071, -1.0), (-0.7071, 0.7071, 1.0), (-0.5556, 0.8315, -1.0), (-0.5556, 0.8315, 1.0), (-0.3827, 0.9239, -1.0), (-0.3827, 0.9239, 1.0), (-0.1951, 0.9808, -1.0), (-0.1951, 0.9808, 1.0), (3.0, 1.0, -1.0), (3.0, 1.0, 1.0), (3.195, 0.9808, -1.0), (3.195, 0.9808, 1.0), (3.383, 0.9239, -1.0), (3.383, 0.9239, 1.0), (3.556, 0.8315, -1.0), (3.556, 0.8315, 1.0), (3.707, 0.7071, -1.0), (3.707, 0.7071, 1.0), (3.831, 0.5556, -1.0), (3.831, 0.5556, 1.0), (3.924, 0.3827, -1.0), (3.924, 0.3827, 1.0), (3.981, 0.1951, -1.0), (3.981, 0.1951, 1.0), (4.0, -4.371e-08, -1.0), (4.0, -4.371e-08, 1.0), (3.981, -0.1951, -1.0), (3.981, -0.1951, 1.0), (3.924, -0.3827, -1.0), (3.924, -0.3827, 1.0), (3.831, -0.5556, -1.0), (3.831, -0.5556, 1.0), (3.707, -0.7071, -1.0), (3.707, -0.7071, 1.0), (3.556, -0.8315, -1.0), (3.556, -0.8315, 1.0), (3.383, -0.9239, -1.0), (3.383, -0.9239, 1.0), (3.195, -0.9808, -1.0), (3.195, -0.9808, 1.0), (3.0, -1.0, -1.0), (3.0, -1.0, 1.0), (2.805, -0.9808, -1.0), (2.805, -0.9808, 1.0), (2.617, -0.9239, -1.0), (2.617, -0.9239, 1.0), (2.444, -0.8315, -1.0), (2.444, -0.8315, 1.0), (2.293, -0.7071, -1.0), (2.293, -0.7071, 1.0), (2.169, -0.5556, -1.0), (2.169, -0.5556, 1.0), (2.076, -0.3827, -1.0), (2.076, -0.3827, 1.0), (2.019, -0.1951, -1.0), (2.019, -0.1951, 1.0), (2.0, 1.192e-08, -1.0), (2.0, 1.192e-08, 1.0), (2.019, 0.1951, -1.0), (2.019, 0.1951, 1.0), (2.076, 0.3827, -1.0), (2.076, 0.3827, 1.0), (2.169, 0.5556, -1.0), (2.169, 0.5556, 1.0), (2.293, 0.7071, -1.0), (2.293, 0.7071, 1.0), (2.444, 0.8315, -1.0), (2.444, 0.8315, 1.0), (2.617, 0.9239, -1.0), (2.617, 0.9239, 1.0), (2.805, 0.9808, -1.0), (2.805, 0.9808, 1.0), (0.0, 4.0, -1.0), (0.0, 4.0, 1.0), (0.1951, 3.981, -1.0), (0.1951, 3.981, 1.0), (0.3827, 3.924, -1.0), (0.3827, 3.924, 1.0), (0.5556, 3.831, -1.0), (0.5556, 3.831, 1.0), (0.7071, 3.707, -1.0), (0.7071, 3.707, 1.0), (0.8315, 3.556, -1.0), (0.8315, 3.556, 1.0), (0.9239, 3.383, -1.0), (0.9239, 3.383, 1.0), (0.9808, 3.195, -1.0), (0.9808, 3.195, 1.0), (1.0, 3.0, -1.0), (1.0, 3.0, 1.0), (0.9808, 2.805, -1.0), (0.9808, 2.805, 1.0), (0.9239, 2.617, -1.0), (0.9239, 2.617, 1.0), (0.8315, 2.444, -1.0), (0.8315, 2.444, 1.0), (0.7071, 2.293, -1.0), (0.7071, 2.293, 1.0), (0.5556, 2.169, -1.0), (0.5556, 2.169, 1.0), (0.3827, 2.076, -1.0), (0.3827, 2.076, 1.0), (0.1951, 2.019, -1.0), (0.1951, 2.019, 1.0), (-8.742e-08, 2.0, -1.0), (-8.742e-08, 2.0, 1.0), (-0.1951, 2.019, -1.0), (-0.1951, 2.019, 1.0), (-0.3827, 2.076, -1.0), (-0.3827, 2.076, 1.0), (-0.5556, 2.169, -1.0), (-0.5556, 2.169, 1.0), (-0.7071, 2.293, -1.0), (-0.7071, 2.293, 1.0), (-0.8315, 2.444, -1.0), (-0.8315, 2.444, 1.0), (-0.9239, 2.617, -1.0), (-0.9239, 2.617, 1.0), (-0.9808, 2.805, -1.0), (-0.9808, 2.805, 1.0), (-1.0, 3.0, -1.0), (-1.0, 3.0, 1.0), (-0.9808, 3.195, -1.0), (-0.9808, 3.195, 1.0), (-0.9239, 3.383, -1.0), (-0.9239, 3.383, 1.0), (-0.8315, 3.556, -1.0), (-0.8315, 3.556, 1.0), (-0.7071, 3.707, -1.0), (-0.7071, 3.707, 1.0), (-0.5556, 3.831, -1.0), (-0.5556, 3.831, 1.0), (-0.3827, 3.924, -1.0), (-0.3827, 3.924, 1.0), (-0.1951, 3.981, -1.0), (-0.1951, 3.981, 1.0), (3.0, 4.0, -1.0), (3.0, 4.0, 1.0), (3.195, 3.981, -1.0), (3.195, 3.981, 1.0), (3.383, 3.924, -1.0), (3.383, 3.924, 1.0), (3.556, 3.831, -1.0), (3.556, 3.831, 1.0), (3.707, 3.707, -1.0), (3.707, 3.707, 1.0), (3.831, 3.556, -1.0), (3.831, 3.556, 1.0), (3.924, 3.383, -1.0), (3.924, 3.383, 1.0), (3.981, 3.195, -1.0), (3.981, 3.195, 1.0), (4.0, 3.0, -1.0), (4.0, 3.0, 1.0), (3.981, 2.805, -1.0), (3.981, 2.805, 1.0), (3.924, 2.617, -1.0), (3.924, 2.617, 1.0), (3.831, 2.444, -1.0), (3.831, 2.444, 1.0), (3.707, 2.293, -1.0), (3.707, 2.293, 1.0), (3.556, 2.169, -1.0), (3.556, 2.169, 1.0), (3.383, 2.076, -1.0), (3.383, 2.076, 1.0), (3.195, 2.019, -1.0), (3.195, 2.019, 1.0), (3.0, 2.0, -1.0), (3.0, 2.0, 1.0), (2.805, 2.019, -1.0), (2.805, 2.019, 1.0), (2.617, 2.076, -1.0), (2.617, 2.076, 1.0), (2.444, 2.169, -1.0), (2.444, 2.169, 1.0), (2.293, 2.293, -1.0), (2.293, 2.293, 1.0), (2.169, 2.444, -1.0), (2.169, 2.444, 1.0), (2.076, 2.617, -1.0), (2.076, 2.617, 1.0), (2.019, 2.805, -1.0), (2.019, 2.805, 1.0), (2.0, 3.0, -1.0), (2.0, 3.0, 1.0), (2.019, 3.195, -1.0), (2.019, 3.195, 1.0), (2.076, 3.383, -1.0), (2.076, 3.383, 1.0), (2.169, 3.556, -1.0), (2.169, 3.556, 1.0), (2.293, 3.707, -1.0), (2.293, 3.707, 1.0), (2.444, 3.831, -1.0), (2.444, 3.831, 1.0), (2.617, 3.924, -1.0), (2.617, 3.924, 1.0), (2.805, 3.981, -1.0), (2.805, 3.981, 1.0)], [], [(0, 1, 3, 2), (2, 3, 5, 4), (4, 5, 7, 6), (6, 7, 9, 8), (8, 9, 11, 10), (10, 11, 13, 12), (12, 13, 15, 14), (14, 15, 17, 16), (16, 17, 19, 18), (18, 19, 21, 20), (20, 21, 23, 22), (22, 23, 25, 24), (24, 25, 27, 26), (26, 27, 29, 28), (28, 29, 31, 30), (30, 31, 33, 32), (32, 33, 35, 34), (34, 35, 37, 36), (36, 37, 39, 38), (38, 39, 41, 40), (40, 41, 43, 42), (42, 43, 45, 44), (44, 45, 47, 46), (46, 47, 49, 48), (48, 49, 51, 50), (50, 51, 53, 52), (52, 53, 55, 54), (54, 55, 57, 56), (56, 57, 59, 58), (58, 59, 61, 60), (3, 1, 63, 61, 59, 57, 55, 53, 51, 49, 47, 45, 43, 41, 39, 37, 35, 33, 31, 29, 27, 25, 23, 21, 19, 17, 15, 13, 11, 9, 7, 5), (60, 61, 63, 62), (62, 63, 1, 0), (0, 2, 4, 6, 8, 10, 12, 14, 16, 18, 20, 22, 24, 26, 28, 30, 32, 34, 36, 38, 40, 42, 44, 46, 48, 50, 52, 54, 56, 58, 60, 62), (64, 65, 67, 66), (66, 67, 69, 68), (68, 69, 71, 70), (70, 71, 73, 72), (72, 73, 75, 74), (74, 75, 77, 76), (76, 77, 79, 78), (78, 79, 81, 80), (80, 81, 83, 82), (82, 83, 85, 84), (84, 85, 87, 86), (86, 87, 89, 88), (88, 89, 91, 90), (90, 91, 93, 92), (92, 93, 95, 94), (94, 95, 97, 96), (96, 97, 99, 98), (98, 99, 101, 100), (100, 101, 103, 102), (102, 103, 105, 104), (104, 105, 107, 106), (106, 107, 109, 108), (108, 109, 111, 110), (110, 111, 113, 112), (112, 113, 115, 114), (114, 115, 117, 116), (116, 117, 119, 118), (118, 119, 121, 120), (120, 121, 123, 122), (122, 123, 125, 124), (67, 65, 127, 125, 123, 121, 119, 117, 115, 113, 111, 109, 107, 105, 103, 101, 99, 97, 95, 93, 91, 89, 87, 85, 83, 81, 79, 77, 75, 73, 71, 69), (124, 125, 127, 126), (126, 127, 65, 64), (64, 66, 68, 70, 72, 74, 76, 78, 80, 82, 84, 86, 88, 90, 92, 94, 96, 98, 100, 102, 104, 106, 108, 110, 112, 114, 116, 118, 120, 122, 124, 126), (128, 129, 131, 130), (130, 131, 133, 132), (132, 133, 135, 134), (134, 135, 137, 136), (136, 137, 139, 138), (138, 139, 141, 140), (140, 141, 143, 142), (142, 143, 145, 144), (144, 145, 147, 146), (146, 147, 149, 148), (148, 149, 151, 150), (150, 151, 153, 152), (152, 153, 155, 154), (154, 155, 157, 156), (156, 157, 159, 158), (158, 159, 161, 160), (160, 161, 163, 162), (162, 163, 165, 164), (164, 165, 167, 166), (166, 167, 169, 168), (168, 169, 171, 170), (170, 171, 173, 172), (172, 173, 175, 174), (174, 175, 177, 176), (176, 177, 179, 178), (178, 179, 181, 180), (180, 181, 183, 182), (182, 183, 185, 184), (184, 185, 187, 186), (186, 187, 189, 188), (131, 129, 191, 189, 187, 185, 183, 181, 179, 177, 175, 173, 171, 169, 167, 165, 163, 161, 159, 157, 155, 153, 151, 149, 147, 145, 143, 141, 139, 137, 135, 133), (188, 189, 191, 190), (190, 191, 129, 128), (128, 130, 132, 134, 136, 138, 140, 142, 144, 146, 148, 150, 152, 154, 156, 158, 160, 162, 164, 166, 168, 170, 172, 174, 176, 178, 180, 182, 184, 186, 188, 190), (192, 193, 195, 194), (194, 195, 197, 196), (196, 197, 199, 198), (198, 199, 201, 200), (200, 201, 203, 202), (202, 203, 205, 204), (204, 205, 207, 206), (206, 207, 209, 208), (208, 209, 211, 210), (210, 211, 213, 212), (212, 213, 215, 214), (214, 215, 217, 216), (216, 217, 219, 218), (218, 219, 221, 220), (220, 221, 223, 222), (222, 223, 225, 224), (224, 225, 227, 226), (226, 227, 229, 228), (228, 229, 231, 230), (230, 231, 233, 232), (232, 233, 235, 234), (234, 235, 237, 236), (236, 237, 239, 238), (238, 239, 241, 240), (240, 241, 243, 242), (242, 243, 245, 244), (244, 245, 247, 246), (246, 247, 249, 248), (248, 249, 251, 250), (250, 251, 253, 252), (195, 193, 255, 253, 251, 249, 247, 245, 243, 241, 239, 237, 235, 233, 231, 229, 227, 225, 223, 221, 219, 217, 215, 213, 211, 209, 207, 205, 203, 201, 199, 197), (252, 253, 255, 254), (254, 255, 193, 192), (192, 194, 196, 198, 200, 202, 204, 206, 208, 210, 212, 214, 216, 218, 220, 222, 224, 226, 228, 230, 232, 234, 236, 238, 240, 242, 244, 246, 248, 250, 252, 254)])
me_x_1.polygons.foreach_set('use_smooth', [True] * 136)
_uv = me_x_1.uv_layers.new(name='UVマップ')
_uv.uv.foreach_set('vector', [1.0, 0.5, 1.0, 1.0, 0.9688, 1.0, 0.9688, 0.5, 0.9688, 0.5, 0.9688, 1.0, 0.9375, 1.0, 0.9375, 0.5, 0.9375, 0.5, 0.9375, 1.0, 0.9062, 1.0, 0.9062, 0.5, 0.9062, 0.5, 0.9062, 1.0, 0.875, 1.0, 0.875, 0.5, 0.875, 0.5, 0.875, 1.0, 0.8438, 1.0, 0.8438, 0.5, 0.8438, 0.5, 0.8438, 1.0, 0.8125, 1.0, 0.8125, 0.5, 0.8125, 0.5, 0.8125, 1.0, 0.7812, 1.0, 0.7812, 0.5, 0.7812, 0.5, 0.7812, 1.0, 0.75, 1.0, 0.75, 0.5, 0.75, 0.5, 0.75, 1.0, 0.7188, 1.0, 0.7188, 0.5, 0.7188, 0.5, 0.7188, 1.0, 0.6875, 1.0, 0.6875, 0.5, 0.6875, 0.5, 0.6875, 1.0, 0.6562, 1.0, 0.6562, 0.5, 0.6562, 0.5, 0.6562, 1.0, 0.625, 1.0, 0.625, 0.5, 0.625, 0.5, 0.625, 1.0, 0.5938, 1.0, 0.5938, 0.5, 0.5938, 0.5, 0.5938, 1.0, 0.5625, 1.0, 0.5625, 0.5, 0.5625, 0.5, 0.5625, 1.0, 0.5312, 1.0, 0.5312, 0.5, 0.5312, 0.5, 0.5312, 1.0, 0.5, 1.0, 0.5, 0.5, 0.5, 0.5, 0.5, 1.0, 0.4688, 1.0, 0.4688, 0.5, 0.4688, 0.5, 0.4688, 1.0, 0.4375, 1.0, 0.4375, 0.5, 0.4375, 0.5, 0.4375, 1.0, 0.4062, 1.0, 0.4062, 0.5, 0.4062, 0.5, 0.4062, 1.0, 0.375, 1.0, 0.375, 0.5, 0.375, 0.5, 0.375, 1.0, 0.3438, 1.0, 0.3438, 0.5, 0.3438, 0.5, 0.3438, 1.0, 0.3125, 1.0, 0.3125, 0.5, 0.3125, 0.5, 0.3125, 1.0, 0.2812, 1.0, 0.2812, 0.5, 0.2812, 0.5, 0.2812, 1.0, 0.25, 1.0, 0.25, 0.5, 0.25, 0.5, 0.25, 1.0, 0.2188, 1.0, 0.2188, 0.5, 0.2188, 0.5, 0.2188, 1.0, 0.1875, 1.0, 0.1875, 0.5, 0.1875, 0.5, 0.1875, 1.0, 0.1562, 1.0, 0.1562, 0.5, 0.1562, 0.5, 0.1562, 1.0, 0.125, 1.0, 0.125, 0.5, 0.125, 0.5, 0.125, 1.0, 0.09375, 1.0, 0.09375, 0.5, 0.09375, 0.5, 0.09375, 1.0, 0.0625, 1.0, 0.0625, 0.5, 0.2968, 0.4854, 0.25, 0.49, 0.2032, 0.4854, 0.1582, 0.4717, 0.1167, 0.4496, 0.08029, 0.4197, 0.05045, 0.3833, 0.02827, 0.3418, 0.01461, 0.2968, 0.01, 0.25, 0.01461, 0.2032, 0.02827, 0.1582, 0.05045, 0.1167, 0.08029, 0.08029, 0.1167, 0.05045, 0.1582, 0.02827, 0.2032, 0.01461, 0.25, 0.01, 0.2968, 0.01461, 0.3418, 0.02827, 0.3833, 0.05045, 0.4197, 0.08029, 0.4496, 0.1167, 0.4717, 0.1582, 0.4854, 0.2032, 0.49, 0.25, 0.4854, 0.2968, 0.4717, 0.3418, 0.4496, 0.3833, 0.4197, 0.4197, 0.3833, 0.4496, 0.3418, 0.4717, 0.0625, 0.5, 0.0625, 1.0, 0.03125, 1.0, 0.03125, 0.5, 0.03125, 0.5, 0.03125, 1.0, 0.0, 1.0, 0.0, 0.5, 0.75, 0.49, 0.7968, 0.4854, 0.8418, 0.4717, 0.8833, 0.4496, 0.9197, 0.4197, 0.9496, 0.3833, 0.9717, 0.3418, 0.9854, 0.2968, 0.99, 0.25, 0.9854, 0.2032, 0.9717, 0.1582, 0.9496, 0.1167, 0.9197, 0.08029, 0.8833, 0.05045, 0.8418, 0.02827, 0.7968, 0.01461, 0.75, 0.01, 0.7032, 0.01461, 0.6582, 0.02827, 0.6167, 0.05045, 0.5803, 0.08029, 0.5504, 0.1167, 0.5283, 0.1582, 0.5146, 0.2032, 0.51, 0.25, 0.5146, 0.2968, 0.5283, 0.3418, 0.5504, 0.3833, 0.5803, 0.4197, 0.6167, 0.4496, 0.6582, 0.4717, 0.7032, 0.4854, 1.0, 0.5, 1.0, 1.0, 0.9688, 1.0, 0.9688, 0.5, 0.9688, 0.5, 0.9688, 1.0, 0.9375, 1.0, 0.9375, 0.5, 0.9375, 0.5, 0.9375, 1.0, 0.9062, 1.0, 0.9062, 0.5, 0.9062, 0.5, 0.9062, 1.0, 0.875, 1.0, 0.875, 0.5, 0.875, 0.5, 0.875, 1.0, 0.8438, 1.0, 0.8438, 0.5, 0.8438, 0.5, 0.8438, 1.0, 0.8125, 1.0, 0.8125, 0.5, 0.8125, 0.5, 0.8125, 1.0, 0.7812, 1.0, 0.7812, 0.5, 0.7812, 0.5, 0.7812, 1.0, 0.75, 1.0, 0.75, 0.5, 0.75, 0.5, 0.75, 1.0, 0.7188, 1.0, 0.7188, 0.5, 0.7188, 0.5, 0.7188, 1.0, 0.6875, 1.0, 0.6875, 0.5, 0.6875, 0.5, 0.6875, 1.0, 0.6562, 1.0, 0.6562, 0.5, 0.6562, 0.5, 0.6562, 1.0, 0.625, 1.0, 0.625, 0.5, 0.625, 0.5, 0.625, 1.0, 0.5938, 1.0, 0.5938, 0.5, 0.5938, 0.5, 0.5938, 1.0, 0.5625, 1.0, 0.5625, 0.5, 0.5625, 0.5, 0.5625, 1.0, 0.5312, 1.0, 0.5312, 0.5, 0.5312, 0.5, 0.5312, 1.0, 0.5, 1.0, 0.5, 0.5, 0.5, 0.5, 0.5, 1.0, 0.4688, 1.0, 0.4688, 0.5, 0.4688, 0.5, 0.4688, 1.0, 0.4375, 1.0, 0.4375, 0.5, 0.4375, 0.5, 0.4375, 1.0, 0.4062, 1.0, 0.4062, 0.5, 0.4062, 0.5, 0.4062, 1.0, 0.375, 1.0, 0.375, 0.5, 0.375, 0.5, 0.375, 1.0, 0.3438, 1.0, 0.3438, 0.5, 0.3438, 0.5, 0.3438, 1.0, 0.3125, 1.0, 0.3125, 0.5, 0.3125, 0.5, 0.3125, 1.0, 0.2812, 1.0, 0.2812, 0.5, 0.2812, 0.5, 0.2812, 1.0, 0.25, 1.0, 0.25, 0.5, 0.25, 0.5, 0.25, 1.0, 0.2188, 1.0, 0.2188, 0.5, 0.2188, 0.5, 0.2188, 1.0, 0.1875, 1.0, 0.1875, 0.5, 0.1875, 0.5, 0.1875, 1.0, 0.1562, 1.0, 0.1562, 0.5, 0.1562, 0.5, 0.1562, 1.0, 0.125, 1.0, 0.125, 0.5, 0.125, 0.5, 0.125, 1.0, 0.09375, 1.0, 0.09375, 0.5, 0.09375, 0.5, 0.09375, 1.0, 0.0625, 1.0, 0.0625, 0.5, 0.2968, 0.4854, 0.25, 0.49, 0.2032, 0.4854, 0.1582, 0.4717, 0.1167, 0.4496, 0.08029, 0.4197, 0.05045, 0.3833, 0.02827, 0.3418, 0.01461, 0.2968, 0.01, 0.25, 0.01461, 0.2032, 0.02827, 0.1582, 0.05045, 0.1167, 0.08029, 0.08029, 0.1167, 0.05045, 0.1582, 0.02827, 0.2032, 0.01461, 0.25, 0.01, 0.2968, 0.01461, 0.3418, 0.02827, 0.3833, 0.05045, 0.4197, 0.08029, 0.4496, 0.1167, 0.4717, 0.1582, 0.4854, 0.2032, 0.49, 0.25, 0.4854, 0.2968, 0.4717, 0.3418, 0.4496, 0.3833, 0.4197, 0.4197, 0.3833, 0.4496, 0.3418, 0.4717, 0.0625, 0.5, 0.0625, 1.0, 0.03125, 1.0, 0.03125, 0.5, 0.03125, 0.5, 0.03125, 1.0, 0.0, 1.0, 0.0, 0.5, 0.75, 0.49, 0.7968, 0.4854, 0.8418, 0.4717, 0.8833, 0.4496, 0.9197, 0.4197, 0.9496, 0.3833, 0.9717, 0.3418, 0.9854, 0.2968, 0.99, 0.25, 0.9854, 0.2032, 0.9717, 0.1582, 0.9496, 0.1167, 0.9197, 0.08029, 0.8833, 0.05045, 0.8418, 0.02827, 0.7968, 0.01461, 0.75, 0.01, 0.7032, 0.01461, 0.6582, 0.02827, 0.6167, 0.05045, 0.5803, 0.08029, 0.5504, 0.1167, 0.5283, 0.1582, 0.5146, 0.2032, 0.51, 0.25, 0.5146, 0.2968, 0.5283, 0.3418, 0.5504, 0.3833, 0.5803, 0.4197, 0.6167, 0.4496, 0.6582, 0.4717, 0.7032, 0.4854, 1.0, 0.5, 1.0, 1.0, 0.9688, 1.0, 0.9688, 0.5, 0.9688, 0.5, 0.9688, 1.0, 0.9375, 1.0, 0.9375, 0.5, 0.9375, 0.5, 0.9375, 1.0, 0.9062, 1.0, 0.9062, 0.5, 0.9062, 0.5, 0.9062, 1.0, 0.875, 1.0, 0.875, 0.5, 0.875, 0.5, 0.875, 1.0, 0.8438, 1.0, 0.8438, 0.5, 0.8438, 0.5, 0.8438, 1.0, 0.8125, 1.0, 0.8125, 0.5, 0.8125, 0.5, 0.8125, 1.0, 0.7812, 1.0, 0.7812, 0.5, 0.7812, 0.5, 0.7812, 1.0, 0.75, 1.0, 0.75, 0.5, 0.75, 0.5, 0.75, 1.0, 0.7188, 1.0, 0.7188, 0.5, 0.7188, 0.5, 0.7188, 1.0, 0.6875, 1.0, 0.6875, 0.5, 0.6875, 0.5, 0.6875, 1.0, 0.6562, 1.0, 0.6562, 0.5, 0.6562, 0.5, 0.6562, 1.0, 0.625, 1.0, 0.625, 0.5, 0.625, 0.5, 0.625, 1.0, 0.5938, 1.0, 0.5938, 0.5, 0.5938, 0.5, 0.5938, 1.0, 0.5625, 1.0, 0.5625, 0.5, 0.5625, 0.5, 0.5625, 1.0, 0.5312, 1.0, 0.5312, 0.5, 0.5312, 0.5, 0.5312, 1.0, 0.5, 1.0, 0.5, 0.5, 0.5, 0.5, 0.5, 1.0, 0.4688, 1.0, 0.4688, 0.5, 0.4688, 0.5, 0.4688, 1.0, 0.4375, 1.0, 0.4375, 0.5, 0.4375, 0.5, 0.4375, 1.0, 0.4062, 1.0, 0.4062, 0.5, 0.4062, 0.5, 0.4062, 1.0, 0.375, 1.0, 0.375, 0.5, 0.375, 0.5, 0.375, 1.0, 0.3438, 1.0, 0.3438, 0.5, 0.3438, 0.5, 0.3438, 1.0, 0.3125, 1.0, 0.3125, 0.5, 0.3125, 0.5, 0.3125, 1.0, 0.2812, 1.0, 0.2812, 0.5, 0.2812, 0.5, 0.2812, 1.0, 0.25, 1.0, 0.25, 0.5, 0.25, 0.5, 0.25, 1.0, 0.2188, 1.0, 0.2188, 0.5, 0.2188, 0.5, 0.2188, 1.0, 0.1875, 1.0, 0.1875, 0.5, 0.1875, 0.5, 0.1875, 1.0, 0.1562, 1.0, 0.1562, 0.5, 0.1562, 0.5, 0.1562, 1.0, 0.125, 1.0, 0.125, 0.5, 0.125, 0.5, 0.125, 1.0, 0.09375, 1.0, 0.09375, 0.5, 0.09375, 0.5, 0.09375, 1.0, 0.0625, 1.0, 0.0625, 0.5, 0.2968, 0.4854, 0.25, 0.49, 0.2032, 0.4854, 0.1582, 0.4717, 0.1167, 0.4496, 0.08029, 0.4197, 0.05045, 0.3833, 0.02827, 0.3418, 0.01461, 0.2968, 0.01, 0.25, 0.01461, 0.2032, 0.02827, 0.1582, 0.05045, 0.1167, 0.08029, 0.08029, 0.1167, 0.05045, 0.1582, 0.02827, 0.2032, 0.01461, 0.25, 0.01, 0.2968, 0.01461, 0.3418, 0.02827, 0.3833, 0.05045, 0.4197, 0.08029, 0.4496, 0.1167, 0.4717, 0.1582, 0.4854, 0.2032, 0.49, 0.25, 0.4854, 0.2968, 0.4717, 0.3418, 0.4496, 0.3833, 0.4197, 0.4197, 0.3833, 0.4496, 0.3418, 0.4717, 0.0625, 0.5, 0.0625, 1.0, 0.03125, 1.0, 0.03125, 0.5, 0.03125, 0.5, 0.03125, 1.0, 0.0, 1.0, 0.0, 0.5, 0.75, 0.49, 0.7968, 0.4854, 0.8418, 0.4717, 0.8833, 0.4496, 0.9197, 0.4197, 0.9496, 0.3833, 0.9717, 0.3418, 0.9854, 0.2968, 0.99, 0.25, 0.9854, 0.2032, 0.9717, 0.1582, 0.9496, 0.1167, 0.9197, 0.08029, 0.8833, 0.05045, 0.8418, 0.02827, 0.7968, 0.01461, 0.75, 0.01, 0.7032, 0.01461, 0.6582, 0.02827, 0.6167, 0.05045, 0.5803, 0.08029, 0.5504, 0.1167, 0.5283, 0.1582, 0.5146, 0.2032, 0.51, 0.25, 0.5146, 0.2968, 0.5283, 0.3418, 0.5504, 0.3833, 0.5803, 0.4197, 0.6167, 0.4496, 0.6582, 0.4717, 0.7032, 0.4854, 1.0, 0.5, 1.0, 1.0, 0.9688, 1.0, 0.9688, 0.5, 0.9688, 0.5, 0.9688, 1.0, 0.9375, 1.0, 0.9375, 0.5, 0.9375, 0.5, 0.9375, 1.0, 0.9062, 1.0, 0.9062, 0.5, 0.9062, 0.5, 0.9062, 1.0, 0.875, 1.0, 0.875, 0.5, 0.875, 0.5, 0.875, 1.0, 0.8438, 1.0, 0.8438, 0.5, 0.8438, 0.5, 0.8438, 1.0, 0.8125, 1.0, 0.8125, 0.5, 0.8125, 0.5, 0.8125, 1.0, 0.7812, 1.0, 0.7812, 0.5, 0.7812, 0.5, 0.7812, 1.0, 0.75, 1.0, 0.75, 0.5, 0.75, 0.5, 0.75, 1.0, 0.7188, 1.0, 0.7188, 0.5, 0.7188, 0.5, 0.7188, 1.0, 0.6875, 1.0, 0.6875, 0.5, 0.6875, 0.5, 0.6875, 1.0, 0.6562, 1.0, 0.6562, 0.5, 0.6562, 0.5, 0.6562, 1.0, 0.625, 1.0, 0.625, 0.5, 0.625, 0.5, 0.625, 1.0, 0.5938, 1.0, 0.5938, 0.5, 0.5938, 0.5, 0.5938, 1.0, 0.5625, 1.0, 0.5625, 0.5, 0.5625, 0.5, 0.5625, 1.0, 0.5312, 1.0, 0.5312, 0.5, 0.5312, 0.5, 0.5312, 1.0, 0.5, 1.0, 0.5, 0.5, 0.5, 0.5, 0.5, 1.0, 0.4688, 1.0, 0.4688, 0.5, 0.4688, 0.5, 0.4688, 1.0, 0.4375, 1.0, 0.4375, 0.5, 0.4375, 0.5, 0.4375, 1.0, 0.4062, 1.0, 0.4062, 0.5, 0.4062, 0.5, 0.4062, 1.0, 0.375, 1.0, 0.375, 0.5, 0.375, 0.5, 0.375, 1.0, 0.3438, 1.0, 0.3438, 0.5, 0.3438, 0.5, 0.3438, 1.0, 0.3125, 1.0, 0.3125, 0.5, 0.3125, 0.5, 0.3125, 1.0, 0.2812, 1.0, 0.2812, 0.5, 0.2812, 0.5, 0.2812, 1.0, 0.25, 1.0, 0.25, 0.5, 0.25, 0.5, 0.25, 1.0, 0.2188, 1.0, 0.2188, 0.5, 0.2188, 0.5, 0.2188, 1.0, 0.1875, 1.0, 0.1875, 0.5, 0.1875, 0.5, 0.1875, 1.0, 0.1562, 1.0, 0.1562, 0.5, 0.1562, 0.5, 0.1562, 1.0, 0.125, 1.0, 0.125, 0.5, 0.125, 0.5, 0.125, 1.0, 0.09375, 1.0, 0.09375, 0.5, 0.09375, 0.5, 0.09375, 1.0, 0.0625, 1.0, 0.0625, 0.5, 0.2968, 0.4854, 0.25, 0.49, 0.2032, 0.4854, 0.1582, 0.4717, 0.1167, 0.4496, 0.08029, 0.4197, 0.05045, 0.3833, 0.02827, 0.3418, 0.01461, 0.2968, 0.01, 0.25, 0.01461, 0.2032, 0.02827, 0.1582, 0.05045, 0.1167, 0.08029, 0.08029, 0.1167, 0.05045, 0.1582, 0.02827, 0.2032, 0.01461, 0.25, 0.01, 0.2968, 0.01461, 0.3418, 0.02827, 0.3833, 0.05045, 0.4197, 0.08029, 0.4496, 0.1167, 0.4717, 0.1582, 0.4854, 0.2032, 0.49, 0.25, 0.4854, 0.2968, 0.4717, 0.3418, 0.4496, 0.3833, 0.4197, 0.4197, 0.3833, 0.4496, 0.3418, 0.4717, 0.0625, 0.5, 0.0625, 1.0, 0.03125, 1.0, 0.03125, 0.5, 0.03125, 0.5, 0.03125, 1.0, 0.0, 1.0, 0.0, 0.5, 0.75, 0.49, 0.7968, 0.4854, 0.8418, 0.4717, 0.8833, 0.4496, 0.9197, 0.4197, 0.9496, 0.3833, 0.9717, 0.3418, 0.9854, 0.2968, 0.99, 0.25, 0.9854, 0.2032, 0.9717, 0.1582, 0.9496, 0.1167, 0.9197, 0.08029, 0.8833, 0.05045, 0.8418, 0.02827, 0.7968, 0.01461, 0.75, 0.01, 0.7032, 0.01461, 0.6582, 0.02827, 0.6167, 0.05045, 0.5803, 0.08029, 0.5504, 0.1167, 0.5283, 0.1582, 0.5146, 0.2032, 0.51, 0.25, 0.5146, 0.2968, 0.5283, 0.3418, 0.5504, 0.3833, 0.5803, 0.4197, 0.6167, 0.4496, 0.6582, 0.4717, 0.7032, 0.4854])
me_x_1.use_remesh_fix_poles = True
me_x_1.use_remesh_preserve_attributes = False
me_x_1.update()
me_001 = bpy.data.meshes.new('立方体.001')
me_001.from_pydata([(-1.0, -1.0, -1.0), (-1.0, -1.0, 1.0), (-1.0, 1.0, -1.0), (-1.0, 1.0, 1.0), (1.0, -1.0, -1.0), (1.0, -1.0, 1.0), (1.0, 1.0, -1.0), (1.0, 1.0, 1.0)], [], [(0, 1, 3, 2), (2, 3, 7, 6), (6, 7, 5, 4), (4, 5, 1, 0), (2, 6, 4, 0), (7, 3, 1, 5)])
_uv = me_001.uv_layers.new(name='UVマップ')
_uv.uv.foreach_set('vector', [0.375, 0.0, 0.625, 0.0, 0.625, 0.25, 0.375, 0.25, 0.375, 0.25, 0.625, 0.25, 0.625, 0.5, 0.375, 0.5, 0.375, 0.5, 0.625, 0.5, 0.625, 0.75, 0.375, 0.75, 0.375, 0.75, 0.625, 0.75, 0.625, 1.0, 0.375, 1.0, 0.125, 0.5, 0.375, 0.5, 0.375, 0.75, 0.125, 0.75, 0.625, 0.5, 0.875, 0.5, 0.875, 0.75, 0.625, 0.75])
me_001.use_remesh_fix_poles = True
me_001.use_remesh_preserve_attributes = False
me_001.update()
me_001_1 = bpy.data.meshes.new('円柱.001')
me_001_1.from_pydata([(0.0, 1.0, -1.0), (0.0, 1.0, 1.0), (0.1951, 0.9808, -1.0), (0.1951, 0.9808, 1.0), (0.3827, 0.9239, -1.0), (0.3827, 0.9239, 1.0), (0.5556, 0.8315, -1.0), (0.5556, 0.8315, 1.0), (0.7071, 0.7071, -1.0), (0.7071, 0.7071, 1.0), (0.8315, 0.5556, -1.0), (0.8315, 0.5556, 1.0), (0.9239, 0.3827, -1.0), (0.9239, 0.3827, 1.0), (0.9808, 0.1951, -1.0), (0.9808, 0.1951, 1.0), (1.0, -4.371e-08, -1.0), (1.0, -4.371e-08, 1.0), (0.9808, -0.1951, -1.0), (0.9808, -0.1951, 1.0), (0.9239, -0.3827, -1.0), (0.9239, -0.3827, 1.0), (0.8315, -0.5556, -1.0), (0.8315, -0.5556, 1.0), (0.7071, -0.7071, -1.0), (0.7071, -0.7071, 1.0), (0.5556, -0.8315, -1.0), (0.5556, -0.8315, 1.0), (0.3827, -0.9239, -1.0), (0.3827, -0.9239, 1.0), (0.1951, -0.9808, -1.0), (0.1951, -0.9808, 1.0), (-8.742e-08, -1.0, -1.0), (-8.742e-08, -1.0, 1.0), (-0.1951, -0.9808, -1.0), (-0.1951, -0.9808, 1.0), (-0.3827, -0.9239, -1.0), (-0.3827, -0.9239, 1.0), (-0.5556, -0.8315, -1.0), (-0.5556, -0.8315, 1.0), (-0.7071, -0.7071, -1.0), (-0.7071, -0.7071, 1.0), (-0.8315, -0.5556, -1.0), (-0.8315, -0.5556, 1.0), (-0.9239, -0.3827, -1.0), (-0.9239, -0.3827, 1.0), (-0.9808, -0.1951, -1.0), (-0.9808, -0.1951, 1.0), (-1.0, 1.192e-08, -1.0), (-1.0, 1.192e-08, 1.0), (-0.9808, 0.1951, -1.0), (-0.9808, 0.1951, 1.0), (-0.9239, 0.3827, -1.0), (-0.9239, 0.3827, 1.0), (-0.8315, 0.5556, -1.0), (-0.8315, 0.5556, 1.0), (-0.7071, 0.7071, -1.0), (-0.7071, 0.7071, 1.0), (-0.5556, 0.8315, -1.0), (-0.5556, 0.8315, 1.0), (-0.3827, 0.9239, -1.0), (-0.3827, 0.9239, 1.0), (-0.1951, 0.9808, -1.0), (-0.1951, 0.9808, 1.0)], [], [(0, 1, 3, 2), (2, 3, 5, 4), (4, 5, 7, 6), (6, 7, 9, 8), (8, 9, 11, 10), (10, 11, 13, 12), (12, 13, 15, 14), (14, 15, 17, 16), (16, 17, 19, 18), (18, 19, 21, 20), (20, 21, 23, 22), (22, 23, 25, 24), (24, 25, 27, 26), (26, 27, 29, 28), (28, 29, 31, 30), (30, 31, 33, 32), (32, 33, 35, 34), (34, 35, 37, 36), (36, 37, 39, 38), (38, 39, 41, 40), (40, 41, 43, 42), (42, 43, 45, 44), (44, 45, 47, 46), (46, 47, 49, 48), (48, 49, 51, 50), (50, 51, 53, 52), (52, 53, 55, 54), (54, 55, 57, 56), (56, 57, 59, 58), (58, 59, 61, 60), (3, 1, 63, 61, 59, 57, 55, 53, 51, 49, 47, 45, 43, 41, 39, 37, 35, 33, 31, 29, 27, 25, 23, 21, 19, 17, 15, 13, 11, 9, 7, 5), (60, 61, 63, 62), (62, 63, 1, 0), (0, 2, 4, 6, 8, 10, 12, 14, 16, 18, 20, 22, 24, 26, 28, 30, 32, 34, 36, 38, 40, 42, 44, 46, 48, 50, 52, 54, 56, 58, 60, 62)])
_uv = me_001_1.uv_layers.new(name='UVマップ')
_uv.uv.foreach_set('vector', [1.0, 0.5, 1.0, 1.0, 0.9688, 1.0, 0.9688, 0.5, 0.9688, 0.5, 0.9688, 1.0, 0.9375, 1.0, 0.9375, 0.5, 0.9375, 0.5, 0.9375, 1.0, 0.9062, 1.0, 0.9062, 0.5, 0.9062, 0.5, 0.9062, 1.0, 0.875, 1.0, 0.875, 0.5, 0.875, 0.5, 0.875, 1.0, 0.8438, 1.0, 0.8438, 0.5, 0.8438, 0.5, 0.8438, 1.0, 0.8125, 1.0, 0.8125, 0.5, 0.8125, 0.5, 0.8125, 1.0, 0.7812, 1.0, 0.7812, 0.5, 0.7812, 0.5, 0.7812, 1.0, 0.75, 1.0, 0.75, 0.5, 0.75, 0.5, 0.75, 1.0, 0.7188, 1.0, 0.7188, 0.5, 0.7188, 0.5, 0.7188, 1.0, 0.6875, 1.0, 0.6875, 0.5, 0.6875, 0.5, 0.6875, 1.0, 0.6562, 1.0, 0.6562, 0.5, 0.6562, 0.5, 0.6562, 1.0, 0.625, 1.0, 0.625, 0.5, 0.625, 0.5, 0.625, 1.0, 0.5938, 1.0, 0.5938, 0.5, 0.5938, 0.5, 0.5938, 1.0, 0.5625, 1.0, 0.5625, 0.5, 0.5625, 0.5, 0.5625, 1.0, 0.5312, 1.0, 0.5312, 0.5, 0.5312, 0.5, 0.5312, 1.0, 0.5, 1.0, 0.5, 0.5, 0.5, 0.5, 0.5, 1.0, 0.4688, 1.0, 0.4688, 0.5, 0.4688, 0.5, 0.4688, 1.0, 0.4375, 1.0, 0.4375, 0.5, 0.4375, 0.5, 0.4375, 1.0, 0.4062, 1.0, 0.4062, 0.5, 0.4062, 0.5, 0.4062, 1.0, 0.375, 1.0, 0.375, 0.5, 0.375, 0.5, 0.375, 1.0, 0.3438, 1.0, 0.3438, 0.5, 0.3438, 0.5, 0.3438, 1.0, 0.3125, 1.0, 0.3125, 0.5, 0.3125, 0.5, 0.3125, 1.0, 0.2812, 1.0, 0.2812, 0.5, 0.2812, 0.5, 0.2812, 1.0, 0.25, 1.0, 0.25, 0.5, 0.25, 0.5, 0.25, 1.0, 0.2188, 1.0, 0.2188, 0.5, 0.2188, 0.5, 0.2188, 1.0, 0.1875, 1.0, 0.1875, 0.5, 0.1875, 0.5, 0.1875, 1.0, 0.1562, 1.0, 0.1562, 0.5, 0.1562, 0.5, 0.1562, 1.0, 0.125, 1.0, 0.125, 0.5, 0.125, 0.5, 0.125, 1.0, 0.09375, 1.0, 0.09375, 0.5, 0.09375, 0.5, 0.09375, 1.0, 0.0625, 1.0, 0.0625, 0.5, 0.2968, 0.4854, 0.25, 0.49, 0.2032, 0.4854, 0.1582, 0.4717, 0.1167, 0.4496, 0.08029, 0.4197, 0.05045, 0.3833, 0.02827, 0.3418, 0.01461, 0.2968, 0.01, 0.25, 0.01461, 0.2032, 0.02827, 0.1582, 0.05045, 0.1167, 0.08029, 0.08029, 0.1167, 0.05045, 0.1582, 0.02827, 0.2032, 0.01461, 0.25, 0.01, 0.2968, 0.01461, 0.3418, 0.02827, 0.3833, 0.05045, 0.4197, 0.08029, 0.4496, 0.1167, 0.4717, 0.1582, 0.4854, 0.2032, 0.49, 0.25, 0.4854, 0.2968, 0.4717, 0.3418, 0.4496, 0.3833, 0.4197, 0.4197, 0.3833, 0.4496, 0.3418, 0.4717, 0.0625, 0.5, 0.0625, 1.0, 0.03125, 1.0, 0.03125, 0.5, 0.03125, 0.5, 0.03125, 1.0, 0.0, 1.0, 0.0, 0.5, 0.75, 0.49, 0.7968, 0.4854, 0.8418, 0.4717, 0.8833, 0.4496, 0.9197, 0.4197, 0.9496, 0.3833, 0.9717, 0.3418, 0.9854, 0.2968, 0.99, 0.25, 0.9854, 0.2032, 0.9717, 0.1582, 0.9496, 0.1167, 0.9197, 0.08029, 0.8833, 0.05045, 0.8418, 0.02827, 0.7968, 0.01461, 0.75, 0.01, 0.7032, 0.01461, 0.6582, 0.02827, 0.6167, 0.05045, 0.5803, 0.08029, 0.5504, 0.1167, 0.5283, 0.1582, 0.5146, 0.2032, 0.51, 0.25, 0.5146, 0.2968, 0.5283, 0.3418, 0.5504, 0.3833, 0.5803, 0.4197, 0.6167, 0.4496, 0.6582, 0.4717, 0.7032, 0.4854])
me_001_1.use_remesh_fix_poles = True
me_001_1.use_remesh_preserve_attributes = False
me_001_1.update()
me_004 = bpy.data.meshes.new('円柱.004')
me_004.from_pydata([(0.0, 1.0, -1.0), (0.0, 1.0, 1.0), (0.1951, 0.9808, -1.0), (0.1951, 0.9808, 1.0), (0.3827, 0.9239, -1.0), (0.3827, 0.9239, 1.0), (0.5556, 0.8315, -1.0), (0.5556, 0.8315, 1.0), (0.7071, 0.7071, -1.0), (0.7071, 0.7071, 1.0), (0.8315, 0.5556, -1.0), (0.8315, 0.5556, 1.0), (0.9239, 0.3827, -1.0), (0.9239, 0.3827, 1.0), (0.9808, 0.1951, -1.0), (0.9808, 0.1951, 1.0), (1.0, -4.371e-08, -1.0), (1.0, -4.371e-08, 1.0), (0.9808, -0.1951, -1.0), (0.9808, -0.1951, 1.0), (0.9239, -0.3827, -1.0), (0.9239, -0.3827, 1.0), (0.8315, -0.5556, -1.0), (0.8315, -0.5556, 1.0), (0.7071, -0.7071, -1.0), (0.7071, -0.7071, 1.0), (0.5556, -0.8315, -1.0), (0.5556, -0.8315, 1.0), (0.3827, -0.9239, -1.0), (0.3827, -0.9239, 1.0), (0.1951, -0.9808, -1.0), (0.1951, -0.9808, 1.0), (-8.742e-08, -1.0, -1.0), (-8.742e-08, -1.0, 1.0), (-0.1951, -0.9808, -1.0), (-0.1951, -0.9808, 1.0), (-0.3827, -0.9239, -1.0), (-0.3827, -0.9239, 1.0), (-0.5556, -0.8315, -1.0), (-0.5556, -0.8315, 1.0), (-0.7071, -0.7071, -1.0), (-0.7071, -0.7071, 1.0), (-0.8315, -0.5556, -1.0), (-0.8315, -0.5556, 1.0), (-0.9239, -0.3827, -1.0), (-0.9239, -0.3827, 1.0), (-0.9808, -0.1951, -1.0), (-0.9808, -0.1951, 1.0), (-1.0, 1.192e-08, -1.0), (-1.0, 1.192e-08, 1.0), (-0.9808, 0.1951, -1.0), (-0.9808, 0.1951, 1.0), (-0.9239, 0.3827, -1.0), (-0.9239, 0.3827, 1.0), (-0.8315, 0.5556, -1.0), (-0.8315, 0.5556, 1.0), (-0.7071, 0.7071, -1.0), (-0.7071, 0.7071, 1.0), (-0.5556, 0.8315, -1.0), (-0.5556, 0.8315, 1.0), (-0.3827, 0.9239, -1.0), (-0.3827, 0.9239, 1.0), (-0.1951, 0.9808, -1.0), (-0.1951, 0.9808, 1.0)], [], [(0, 1, 3, 2), (2, 3, 5, 4), (4, 5, 7, 6), (6, 7, 9, 8), (8, 9, 11, 10), (10, 11, 13, 12), (12, 13, 15, 14), (14, 15, 17, 16), (16, 17, 19, 18), (18, 19, 21, 20), (20, 21, 23, 22), (22, 23, 25, 24), (24, 25, 27, 26), (26, 27, 29, 28), (28, 29, 31, 30), (30, 31, 33, 32), (32, 33, 35, 34), (34, 35, 37, 36), (36, 37, 39, 38), (38, 39, 41, 40), (40, 41, 43, 42), (42, 43, 45, 44), (44, 45, 47, 46), (46, 47, 49, 48), (48, 49, 51, 50), (50, 51, 53, 52), (52, 53, 55, 54), (54, 55, 57, 56), (56, 57, 59, 58), (58, 59, 61, 60), (3, 1, 63, 61, 59, 57, 55, 53, 51, 49, 47, 45, 43, 41, 39, 37, 35, 33, 31, 29, 27, 25, 23, 21, 19, 17, 15, 13, 11, 9, 7, 5), (60, 61, 63, 62), (62, 63, 1, 0), (0, 2, 4, 6, 8, 10, 12, 14, 16, 18, 20, 22, 24, 26, 28, 30, 32, 34, 36, 38, 40, 42, 44, 46, 48, 50, 52, 54, 56, 58, 60, 62)])
_uv = me_004.uv_layers.new(name='UVマップ')
_uv.uv.foreach_set('vector', [1.0, 0.5, 1.0, 1.0, 0.9688, 1.0, 0.9688, 0.5, 0.9688, 0.5, 0.9688, 1.0, 0.9375, 1.0, 0.9375, 0.5, 0.9375, 0.5, 0.9375, 1.0, 0.9062, 1.0, 0.9062, 0.5, 0.9062, 0.5, 0.9062, 1.0, 0.875, 1.0, 0.875, 0.5, 0.875, 0.5, 0.875, 1.0, 0.8438, 1.0, 0.8438, 0.5, 0.8438, 0.5, 0.8438, 1.0, 0.8125, 1.0, 0.8125, 0.5, 0.8125, 0.5, 0.8125, 1.0, 0.7812, 1.0, 0.7812, 0.5, 0.7812, 0.5, 0.7812, 1.0, 0.75, 1.0, 0.75, 0.5, 0.75, 0.5, 0.75, 1.0, 0.7188, 1.0, 0.7188, 0.5, 0.7188, 0.5, 0.7188, 1.0, 0.6875, 1.0, 0.6875, 0.5, 0.6875, 0.5, 0.6875, 1.0, 0.6562, 1.0, 0.6562, 0.5, 0.6562, 0.5, 0.6562, 1.0, 0.625, 1.0, 0.625, 0.5, 0.625, 0.5, 0.625, 1.0, 0.5938, 1.0, 0.5938, 0.5, 0.5938, 0.5, 0.5938, 1.0, 0.5625, 1.0, 0.5625, 0.5, 0.5625, 0.5, 0.5625, 1.0, 0.5312, 1.0, 0.5312, 0.5, 0.5312, 0.5, 0.5312, 1.0, 0.5, 1.0, 0.5, 0.5, 0.5, 0.5, 0.5, 1.0, 0.4688, 1.0, 0.4688, 0.5, 0.4688, 0.5, 0.4688, 1.0, 0.4375, 1.0, 0.4375, 0.5, 0.4375, 0.5, 0.4375, 1.0, 0.4062, 1.0, 0.4062, 0.5, 0.4062, 0.5, 0.4062, 1.0, 0.375, 1.0, 0.375, 0.5, 0.375, 0.5, 0.375, 1.0, 0.3438, 1.0, 0.3438, 0.5, 0.3438, 0.5, 0.3438, 1.0, 0.3125, 1.0, 0.3125, 0.5, 0.3125, 0.5, 0.3125, 1.0, 0.2812, 1.0, 0.2812, 0.5, 0.2812, 0.5, 0.2812, 1.0, 0.25, 1.0, 0.25, 0.5, 0.25, 0.5, 0.25, 1.0, 0.2188, 1.0, 0.2188, 0.5, 0.2188, 0.5, 0.2188, 1.0, 0.1875, 1.0, 0.1875, 0.5, 0.1875, 0.5, 0.1875, 1.0, 0.1562, 1.0, 0.1562, 0.5, 0.1562, 0.5, 0.1562, 1.0, 0.125, 1.0, 0.125, 0.5, 0.125, 0.5, 0.125, 1.0, 0.09375, 1.0, 0.09375, 0.5, 0.09375, 0.5, 0.09375, 1.0, 0.0625, 1.0, 0.0625, 0.5, 0.2968, 0.4854, 0.25, 0.49, 0.2032, 0.4854, 0.1582, 0.4717, 0.1167, 0.4496, 0.08029, 0.4197, 0.05045, 0.3833, 0.02827, 0.3418, 0.01461, 0.2968, 0.01, 0.25, 0.01461, 0.2032, 0.02827, 0.1582, 0.05045, 0.1167, 0.08029, 0.08029, 0.1167, 0.05045, 0.1582, 0.02827, 0.2032, 0.01461, 0.25, 0.01, 0.2968, 0.01461, 0.3418, 0.02827, 0.3833, 0.05045, 0.4197, 0.08029, 0.4496, 0.1167, 0.4717, 0.1582, 0.4854, 0.2032, 0.49, 0.25, 0.4854, 0.2968, 0.4717, 0.3418, 0.4496, 0.3833, 0.4197, 0.4197, 0.3833, 0.4496, 0.3418, 0.4717, 0.0625, 0.5, 0.0625, 1.0, 0.03125, 1.0, 0.03125, 0.5, 0.03125, 0.5, 0.03125, 1.0, 0.0, 1.0, 0.0, 0.5, 0.75, 0.49, 0.7968, 0.4854, 0.8418, 0.4717, 0.8833, 0.4496, 0.9197, 0.4197, 0.9496, 0.3833, 0.9717, 0.3418, 0.9854, 0.2968, 0.99, 0.25, 0.9854, 0.2032, 0.9717, 0.1582, 0.9496, 0.1167, 0.9197, 0.08029, 0.8833, 0.05045, 0.8418, 0.02827, 0.7968, 0.01461, 0.75, 0.01, 0.7032, 0.01461, 0.6582, 0.02827, 0.6167, 0.05045, 0.5803, 0.08029, 0.5504, 0.1167, 0.5283, 0.1582, 0.5146, 0.2032, 0.51, 0.25, 0.5146, 0.2968, 0.5283, 0.3418, 0.5504, 0.3833, 0.5803, 0.4197, 0.6167, 0.4496, 0.6582, 0.4717, 0.7032, 0.4854])
me_004.use_remesh_fix_poles = True
me_004.use_remesh_preserve_attributes = False
me_004.update()

# ---- curves / text
cu_x = bpy.data.curves.new('ベジエカーブ', 'CURVE')
cu_x.dimensions = '3D'
_sp = cu_x.splines.new('BEZIER'); _sp.bezier_points.add(1)
_sp.bezier_points.foreach_set('co', [-1.0, 0.0, 0.0, 1.0, 0.0, 0.0])
_sp.bezier_points.foreach_set('handle_left', [-1.5, -0.5, 0.0, 0.0, 0.0, 0.0])
_sp.bezier_points.foreach_set('handle_right', [-0.5, 0.5, 0.0, 2.0, 0.0, 0.0])
for _p, _l, _r in zip(_sp.bezier_points, ['ALIGNED', 'ALIGNED'], ['ALIGNED', 'ALIGNED']): _p.handle_left_type = _l; _p.handle_right_type = _r
_sp.order_u = 0
_sp.order_v = 0
cu_x.use_path = True
cu_x.bevel_depth = 0.13
cu_x.fill_mode = 'FULL'

# ---- objects
ob_cube = bpy.data.objects.new('Cube', me_cube)
ob_light = bpy.data.objects.new('Light', light_light)
ob_camera = bpy.data.objects.new('Camera', cam_camera)
ob_x = bpy.data.objects.new('立方体', me_x)
ob_x_1 = bpy.data.objects.new('円柱', me_x_1)
ob_001 = bpy.data.objects.new('立方体.001', me_001)
ob_001_1 = bpy.data.objects.new('円柱.001', me_001_1)
ob_x_2 = bpy.data.objects.new('ベジエカーブ', cu_x)
ob_002 = bpy.data.objects.new('円柱.002', me_004)

# ---- transforms, parenting, visibility, modifiers, constraints
ob_cube.location = (0.0, -1.0, 1.0)
ob_cube.scale = (-7.34, 4.05, 0.9727)
ob_cube.lock_rotations_4d = False
ob_cube.empty_display_type = 'ARROWS'
ob_cube.lineart.crease_threshold = 0.0
_m = ob_cube.modifiers.new('Auto Smooth', 'NODES')
_m.node_group = ng_auto_smooth
_gi = [s.identifier for s in ng_auto_smooth.interface.items_tree if s.item_type == 'SOCKET' and s.in_out == 'INPUT']
_m[_gi[1]] = 0.5236  # Angle
ob_light.location = (4.076, 1.005, 5.904)
ob_light.rotation_euler = (0.6503, 0.05522, 1.866)
ob_light.lock_rotations_4d = False
ob_light.empty_display_type = 'ARROWS'
ob_light.color = (0.0, 0.0, 0.0, 0.0)
ob_light.lineart.crease_threshold = 0.0
ob_camera.location = (7.359, -6.926, 4.958)
ob_camera.rotation_euler = (1.109, 0.0, 0.8149)
ob_camera.lock_rotations_4d = False
ob_camera.empty_display_type = 'ARROWS'
ob_camera.color = (0.0, 0.0, 0.0, 0.0)
ob_camera.display_type = 'WIRE'
ob_camera.lineart.crease_threshold = 0.0
ob_x.location = (-3.0, 0.0, -0.5)
ob_x.scale = (2.193, 2.193, 0.3374)
ob_x_1.location = (2.78, -1.714, 0.0)
ob_x_1.rotation_euler = (0.0, -0.0, 0.7854)
ob_x_1.scale = (0.7061, 0.7061, -0.4749)
ob_001.location = (-0.22, -3.714, 0.0)
ob_001.scale = (1.0, 0.1456, 0.2989)
ob_001_1.location = (-0.22, -4.714, 1.0)
ob_001_1.rotation_euler = (1.571, -0.0, 0.0)
ob_001_1.scale = (0.4825, 0.4323, 1.0)
ob_x_2.location = (-0.22, -5.714, 1.0)
ob_x_2.rotation_euler = (-1.476, -0.05214, -4.748)
ob_x_2.scale = (0.9112, 0.9112, 0.9112)
ob_002.location = (-0.22, -0.7135, 1.0)
ob_002.scale = (7.084, 3.909, 1.053)

# ---- collection membership
col_collection.objects.link(ob_cube)
col_collection.objects.link(ob_light)
col_collection.objects.link(ob_camera)
col_collection.objects.link(ob_x)
col_collection.objects.link(ob_x_1)
col_collection.objects.link(ob_001)
col_collection.objects.link(ob_001_1)
col_collection.objects.link(ob_x_2)
col_collection.objects.link(ob_002)

# ---- scene / render settings (as saved in the file)
scene.camera = ob_camera
scene.frame_start = 1; scene.frame_end = 250; scene.frame_set(0)
scene.render.engine = 'BLENDER_EEVEE_NEXT'
scene.cycles.use_denoising = False
scene.cycles.samples = 128
scene.cycles.sampling_pattern = 'TABULATED_SOBOL'
scene.cycles.use_adaptive_sampling = False
scene.cycles.use_light_tree = False
scene.view_settings.view_transform = 'Filmic'
bpy.context.view_layer.update()
